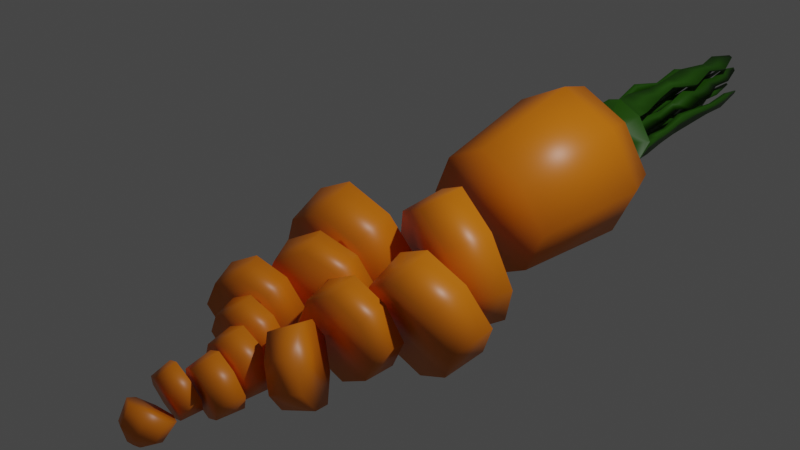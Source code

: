 # Source: carrot_cut_12.blend  (saved by Blender 2.92.15; exported with 4.5.12 LTS)
import bpy
from mathutils import Matrix  # noqa: F401  (used for matrix-valued properties, if any)

bpy.ops.wm.read_factory_settings(use_empty=True)
scene = bpy.context.scene
scene.name = 'Scene'

# ---- collections
col_collection = bpy.data.collections.new('Collection'); scene.collection.children.link(col_collection)

# ---- materials (node trees are filled in below, after node groups)
mat_material = bpy.data.materials.new('Material')
mat_material.alpha_threshold = 0.0
mat_material.use_transparent_shadow = False
mat_material.line_color = (0.0, 0.0, 0.0, 1.0)
mat_material_001 = bpy.data.materials.new('Material.001')
mat_material_001.use_transparent_shadow = False

# ---- material node trees
mat_material.use_nodes = True; mat_material.node_tree.nodes.clear()
_N = mat_material.node_tree.nodes; _L = mat_material.node_tree.links
n0 = _N.new('ShaderNodeOutputMaterial'); n0.name = 'Material Output'; n0.location = (300, 300)
n1 = _N.new('ShaderNodeBsdfPrincipled'); n1.name = 'Principled BSDF'; n1.location = (10, 300)
n1.distribution = 'GGX'
n1.subsurface_method = 'BURLEY'
n1.inputs[0].default_value = (0.8, 0.2064, 0.004457, 1.0)
n1.inputs[2].default_value = 0.4
n1.inputs[3].default_value = 1.45
n1.inputs[27].default_value = (0.0, 0.0, 0.0, 1.0)
n1.inputs[28].default_value = 1.0
_L.new(n1.outputs[0], n0.inputs[0])
n0.is_active_output = True
mat_material_001.use_nodes = True; mat_material_001.node_tree.nodes.clear()
_N = mat_material_001.node_tree.nodes; _L = mat_material_001.node_tree.links
n0 = _N.new('ShaderNodeBsdfPrincipled'); n0.name = 'Principled BSDF'; n0.location = (10, 300)
n0.distribution = 'GGX'
n0.subsurface_method = 'BURLEY'
n0.inputs[0].default_value = (0.01947, 0.09656, 0.000282, 1.0)
n0.inputs[3].default_value = 1.45
n0.inputs[27].default_value = (0.0, 0.0, 0.0, 1.0)
n0.inputs[28].default_value = 1.0
n1 = _N.new('ShaderNodeOutputMaterial'); n1.name = 'Material Output'; n1.location = (300, 300)
_L.new(n0.outputs[0], n1.inputs[0])
n1.is_active_output = True

# ---- world
world_world = bpy.data.worlds.new('World'); scene.world = world_world
world_world.use_nodes = True; world_world.node_tree.nodes.clear()
_N = world_world.node_tree.nodes; _L = world_world.node_tree.links
n0 = _N.new('ShaderNodeOutputWorld'); n0.name = 'World Output'; n0.location = (300, 300)
n1 = _N.new('ShaderNodeBackground'); n1.name = 'Background'; n1.location = (10, 300)
n1.inputs[0].default_value = (0.05088, 0.05088, 0.05088, 1.0)
_L.new(n1.outputs[0], n0.inputs[0])
n0.is_active_output = True
world_world.color = (0.05088, 0.05088, 0.05088)
world_world.use_sun_shadow = False
world_world.sun_shadow_jitter_overblur = 0.0

# ---- cameras
cam_camera = bpy.data.cameras.new('Camera')
cam_camera.clip_end = 100.0
cam_camera.ortho_scale = 7.314

# ---- lights
light_light = bpy.data.lights.new('Light', 'POINT')
light_light.transmission_factor = 0.0
light_light.energy = 1000.0
light_light.shadow_soft_size = 0.1
light_light.shadow_maximum_resolution = 0.006
light_light.use_absolute_resolution = True

# ---- meshes
me_cube = bpy.data.meshes.new('Cube')
me_cube.from_pydata([(0.6515, 2.612, 0.4495), (0.6515, 2.79, -0.8565), (0.1455, -3.249, -0.9475), (0.1455, -3.009, -1.137), (-0.6665, 2.612, 0.4495), (-0.6665, 2.79, -0.8565), (-0.1605, -3.249, -0.9475), (-0.1605, -3.009, -1.137), (0.9925, 2.701, -0.2035), (-0.2397, -3.129, -1.042), (0.2247, -3.129, -1.042), (-1.007, 2.701, -0.2035), (-0.007492, 2.836, -1.194), (-0.007492, -3.311, -0.8985), (-0.007492, -2.947, -1.186), (-0.007492, 2.566, 0.7873), (0.1564, 3.326, 0.04724), (0.5648, 2.969, 0.4107), (0.5648, 3.124, -0.7233), (-0.5798, 2.969, 0.4107), (-0.5798, 3.124, -0.7233), (0.8609, 3.046, -0.1563), (-0.8759, 3.046, -0.1563), (-0.007492, 3.164, -1.017), (-0.007492, 2.929, 0.7041), (0.1564, 3.493, 0.07004), (0.1564, 3.37, -0.2776), (-0.1714, 3.326, 0.04724), (-0.1714, 3.37, -0.2776), (0.2413, 3.348, -0.1152), (-0.2562, 3.348, -0.1152), (-0.007492, 3.382, -0.3616), (-0.007492, 3.314, 0.1313), (0.2836, 3.666, 0.2221), (0.1564, 3.537, -0.2548), (-0.1714, 3.493, 0.07004), (-0.1714, 3.537, -0.2548), (0.2413, 3.515, -0.09239), (-0.2562, 3.515, -0.09239), (-0.007492, 3.549, -0.3389), (-0.007492, 3.481, 0.1541), (-0.2986, 3.745, -0.3548), (0.2836, 3.745, -0.3548), (-0.2986, 3.666, 0.2221), (-0.2986, 3.745, -0.3548), (0.4342, 3.706, -0.06637), (-0.4492, 3.706, -0.06637), (-0.007492, 3.765, -0.504), (-0.007492, 3.646, 0.3713), (-0.007492, 3.765, -0.504), (0.4342, 3.706, -0.06637), (0.2836, 3.745, -0.3548), (-0.4492, 3.706, -0.06637), (-0.007492, 3.646, 0.3713), (0.2836, 3.666, 0.2221), (-0.2986, 3.666, 0.2221), (-0.02968, 3.709, -0.08835), (-0.007492, 3.71, -0.09973), (0.02617, 3.706, -0.06637), (0.01469, 3.709, -0.08835), (-0.04115, 3.706, -0.06637), (-0.007492, 3.701, -0.03302), (0.01469, 3.703, -0.04439), (-0.02968, 3.703, -0.04439), (0.2302, 3.706, -0.06637), (0.1491, 3.685, 0.08883), (-0.007492, 3.674, 0.1691), (-0.1641, 3.685, 0.08883), (-0.2452, 3.706, -0.06637), (0.1491, 3.727, -0.2216), (-0.007492, 3.738, -0.3019), (-0.1641, 3.727, -0.2216), (0.2164, 3.676, 0.1554), (-0.2314, 3.676, 0.1554), (-0.3472, 3.706, -0.06637), (0.3322, 3.706, -0.06637), (-0.007492, 3.66, 0.2702), (0.2164, 3.736, -0.2882), (-0.007492, 3.752, -0.403), (-0.2314, 3.736, -0.2882), (0.1282, 3.706, -0.06637), (-0.007492, 3.687, 0.06806), (0.08192, 3.718, -0.155), (-0.007492, 3.724, -0.2008), (-0.0969, 3.718, -0.155), (0.08192, 3.694, 0.02222), (-0.0969, 3.694, 0.02222), (-0.1432, 3.706, -0.06637), (0.4342, 3.868, -0.04424), (0.2836, 3.907, -0.3327), (-0.007492, 3.808, 0.3934), (0.2836, 3.829, 0.2442), (-0.2986, 3.829, 0.2442), (-0.4492, 3.868, -0.04424), (0.2164, 3.838, 0.1776), (-0.2314, 3.838, 0.1776), (-0.3472, 3.868, -0.04424), (-0.06189, 3.921, -0.4327), (-0.23, 3.909, -0.3465), (0.3322, 3.868, -0.04424), (-0.007492, 3.822, 0.2923), (0.2164, 3.898, -0.2661), (-0.06189, 3.913, -0.3743), (-0.1912, 3.904, -0.308), (0.02109, 4.214, -0.5298), (-0.3346, 4.189, -0.3474), (0.02109, 4.197, -0.4063), (-0.2525, 4.178, -0.266), (-0.01776, 4.499, -0.3911), (-0.2032, 4.486, -0.296), (-0.01776, 4.49, -0.3267), (-0.1604, 4.48, -0.2536), (0.006225, 4.777, -0.3753), (-0.2334, 4.76, -0.2524), (0.006225, 4.766, -0.2921), (-0.1781, 4.753, -0.1976), (-0.04724, 5.093, -0.2479), (-0.166, 5.085, -0.187), (-0.04724, 5.087, -0.2067), (-0.1386, 5.081, -0.1599), (-0.003841, 5.418, -0.2811), (-0.2208, 5.403, -0.1699), (-0.003841, 5.407, -0.2058), (-0.1707, 5.396, -0.1202), (-0.07411, 5.734, -0.1731), (-0.1321, 5.73, -0.1434), (-0.07411, 5.731, -0.153), (-0.1187, 5.728, -0.1301), (-0.3181, 4.068, 0.1801), (-0.3798, 4.084, 0.06197), (-0.2905, 4.072, 0.1528), (-0.338, 4.084, 0.06197), (-0.3045, 4.35, 0.3128), (-0.4281, 4.383, 0.07625), (-0.2494, 4.358, 0.2582), (-0.3444, 4.383, 0.07625), (-0.2469, 4.763, 0.248), (-0.3027, 4.778, 0.1412), (-0.222, 4.766, 0.2233), (-0.2649, 4.778, 0.1412), (-0.2352, 5.112, 0.3538), (-0.3445, 5.141, 0.1445), (-0.1864, 5.119, 0.3055), (-0.2705, 5.141, 0.1445), (-0.2494, 5.466, 0.2687), (-0.2939, 5.478, 0.1834), (-0.2295, 5.469, 0.249), (-0.2638, 5.478, 0.1834), (-0.2557, 5.691, 0.268), (-0.2715, 5.695, 0.2378), (-0.2486, 5.692, 0.2611), (-0.2608, 5.695, 0.2378), (0.0487, 4.167, 0.3905), (0.2127, 4.178, 0.3064), (0.1749, 4.183, 0.2689), (0.0487, 4.174, 0.3335), (0.06417, 4.465, 0.4414), (0.1932, 4.474, 0.3752), (0.1634, 4.478, 0.3457), (0.06417, 4.471, 0.3966), (0.04639, 4.825, 0.4872), (0.3036, 4.843, 0.3554), (0.2442, 4.851, 0.2965), (0.04639, 4.837, 0.3979), (0.1116, 5.214, 0.4802), (0.2214, 5.222, 0.4239), (0.196, 5.225, 0.3987), (0.1116, 5.219, 0.442), (0.02743, 5.544, 0.4902), (0.247, 5.559, 0.3776), (0.1963, 5.566, 0.3274), (0.02743, 5.554, 0.414), (0.1073, 5.85, 0.4583), (0.1462, 5.853, 0.4384), (0.1372, 5.854, 0.4295), (0.1073, 5.852, 0.4448), (0.4046, 4.13, -0.04125), (0.2919, 4.159, -0.257), (0.3283, 4.13, -0.04125), (0.2416, 4.152, -0.2072), (0.3979, 4.465, 0.04859), (0.2482, 4.504, -0.2381), (0.2965, 4.465, 0.04859), (0.1814, 4.495, -0.1719), (0.4312, 5.033, 0.06674), (0.3503, 5.054, -0.08821), (0.3764, 5.033, 0.06674), (0.3142, 5.049, -0.05243), (0.4141, 5.423, 0.097), (0.3059, 5.451, -0.1103), (0.3408, 5.423, 0.097), (0.2576, 5.445, -0.06244), (0.3499, 5.703, 0.0643), (0.3239, 5.71, 0.0144), (0.3323, 5.703, 0.0643), (0.3123, 5.708, 0.02592), (0.08192, 3.828, 0.04052), (0.1491, 3.819, 0.1071), (0.2302, 3.84, -0.04808), (0.1282, 3.84, -0.04808), (0.1006, 4.27, 0.04594), (0.1486, 4.263, 0.0935), (0.2065, 4.278, -0.0173), (0.1337, 4.278, -0.0173), (0.1068, 4.533, 0.1127), (0.1485, 4.528, 0.154), (0.1988, 4.541, 0.05771), (0.1355, 4.541, 0.05771), (0.1224, 4.989, 0.1841), (0.186, 4.981, 0.2471), (0.2627, 5.001, 0.1002), (0.1662, 5.001, 0.1002), (0.09303, 5.452, 0.2082), (0.1398, 5.445, 0.2545), (0.1961, 5.46, 0.1466), (0.1252, 5.46, 0.1466), (0.1219, 5.943, 0.2628), (0.139, 5.941, 0.2797), (0.1595, 5.946, 0.2403), (0.1336, 5.946, 0.2403), (0.1636, 5.208, 0.2887), (0.08139, 5.219, 0.2073), (0.138, 5.234, 0.09892), (0.2627, 5.234, 0.09892), (0.1389, 4.776, 0.0412), (0.2821, 4.776, 0.0412), (0.1684, 4.746, 0.259), (0.07402, 4.759, 0.1655), (0.07543, 5.695, 0.249), (0.12, 5.707, 0.1637), (0.2184, 5.707, 0.1637), (0.1402, 5.687, 0.3133), (-0.08685, 3.865, 0.06935), (-0.1299, 3.859, 0.112), (-0.02966, 3.852, 0.1633), (-0.02966, 3.861, 0.09867), (-0.03046, 4.114, 0.04937), (-0.09605, 4.105, 0.1144), (0.05679, 4.095, 0.1927), (0.05679, 4.108, 0.0941), (-0.02089, 4.272, 0.1075), (-0.06343, 4.266, 0.1496), (0.03569, 4.259, 0.2004), (0.03569, 4.268, 0.1365), (-0.08691, 4.552, 0.09644), (-0.1796, 4.539, 0.1882), (0.0363, 4.524, 0.2989), (0.0363, 4.543, 0.1596), (-0.07527, 4.773, 0.1541), (-0.1399, 4.764, 0.2181), (0.01064, 4.754, 0.2953), (0.01064, 4.767, 0.1982), (-0.06099, 4.998, 0.1797), (-0.1487, 4.986, 0.2666), (0.05568, 4.972, 0.3714), (0.05568, 4.99, 0.2395), (-0.07855, 5.295, 0.2217), (-0.122, 5.289, 0.2648), (-0.02072, 5.282, 0.3167), (-0.02072, 5.291, 0.2514), (-0.06823, 5.614, 0.2223), (-0.1396, 5.604, 0.2931), (0.02674, 5.593, 0.3784), (0.02674, 5.607, 0.271), (-0.0584, 5.884, 0.3126), (-0.07549, 5.882, 0.3295), (-0.03568, 5.879, 0.3499), (-0.03568, 5.883, 0.3242), (-0.1511, 3.876, -0.0689), (-0.2108, 3.876, -0.0689), (-0.1634, 3.889, -0.1596), (-0.1241, 3.883, -0.1207), (-0.1247, 4.033, -0.02902), (-0.1843, 4.033, -0.02902), (-0.1369, 4.046, -0.1197), (-0.09765, 4.041, -0.0808), (-0.1374, 4.2, -0.02193), (-0.1764, 4.2, -0.02193), (-0.1454, 4.208, -0.08116), (-0.1198, 4.205, -0.05574), (-0.1116, 4.448, 0.02566), (-0.1872, 4.448, 0.02566), (-0.1271, 4.464, -0.08943), (-0.07729, 4.457, -0.04003), (-0.1473, 4.735, 0.04903), (-0.197, 4.735, 0.04903), (-0.1575, 4.746, -0.02651), (-0.1248, 4.741, 0.005911), (-0.1406, 4.986, 0.1385), (-0.2259, 4.986, 0.1385), (-0.1581, 5.004, 0.008756), (-0.1019, 4.996, 0.06446), (-0.09927, 5.24, 0.1855), (-0.1523, 5.24, 0.1855), (-0.1102, 5.251, 0.1048), (-0.0752, 5.246, 0.1394), (-0.09927, 5.379, 0.2046), (-0.1523, 5.379, 0.2046), (-0.1102, 5.39, 0.1238), (-0.0752, 5.386, 0.1585), (-0.111, 5.691, 0.2487), (-0.2029, 5.691, 0.2487), (-0.1299, 5.71, 0.1088), (-0.0693, 5.702, 0.1689), (-0.1264, 5.939, 0.2327), (-0.1363, 5.939, 0.2327), (-0.1284, 5.941, 0.2176), (-0.1219, 5.94, 0.2241), (0.01236, 3.951, -0.2458), (0.1185, 3.944, -0.1914), (0.07292, 3.937, -0.1463), (0.01236, 3.942, -0.1774), (-0.03377, 4.212, -0.2499), (0.1154, 4.202, -0.1734), (0.05138, 4.193, -0.11), (-0.03377, 4.199, -0.1536), (-0.01239, 4.429, -0.2206), (0.08234, 4.422, -0.1721), (0.04168, 4.417, -0.1318), (-0.01239, 4.421, -0.1595), (-0.03616, 4.632, -0.2252), (0.1191, 4.622, -0.1456), (0.05246, 4.613, -0.07955), (-0.03616, 4.619, -0.125), (0.01841, 4.829, -0.1952), (0.1209, 4.821, -0.1426), (0.07692, 4.816, -0.09905), (0.01841, 4.82, -0.129), (-0.01206, 5.192, -0.163), (0.168, 5.179, -0.07069), (0.09074, 5.169, 0.005894), (-0.01206, 5.176, -0.04681), (0.02001, 5.396, -0.09155), (0.1184, 5.389, -0.04109), (0.0762, 5.383, 0.0007718), (0.02001, 5.387, -0.02803), (0.04811, 5.548, -0.06222), (0.1785, 5.538, 0.004651), (0.1226, 5.531, 0.06012), (0.04811, 5.536, 0.02195), (0.08431, 5.881, 0.03248), (0.1226, 5.878, 0.0521), (0.1061, 5.876, 0.06837), (0.08431, 5.878, 0.05717), (-0.03698, 4.375, -0.004801), (-0.007492, 4.377, -0.01992), (0.03726, 4.371, 0.02442), (0.022, 4.375, -0.004801), (-0.05224, 4.371, 0.02442), (-0.007492, 4.365, 0.06876), (0.022, 4.367, 0.05364), (-0.03698, 4.367, 0.05364), (-0.0237, 5.02, 0.09662), (-0.007492, 5.022, 0.08831), (0.0171, 5.018, 0.1127), (0.008712, 5.02, 0.09662), (-0.03208, 5.018, 0.1127), (-0.007492, 5.015, 0.137), (0.008712, 5.016, 0.1287), (-0.0237, 5.016, 0.1287), (-0.02799, 5.489, 0.1563), (-0.007492, 5.491, 0.1458), (0.02361, 5.487, 0.1766), (0.013, 5.489, 0.1563), (-0.03859, 5.487, 0.1766), (-0.007492, 5.483, 0.2074), (0.013, 5.484, 0.1969), (-0.02799, 5.484, 0.1969), (-0.01467, 5.934, 0.2303), (-0.007492, 5.934, 0.2266), (0.003393, 5.933, 0.2374), (-0.0003186, 5.934, 0.2303), (-0.01838, 5.933, 0.2374), (-0.007492, 5.931, 0.2482), (-0.0003186, 5.932, 0.2445), (-0.01467, 5.932, 0.2445), (-0.09475, -3.199, -1.131), (-0.06499, -3.244, -1.096), (0.07976, -3.199, -1.131), (0.05001, -3.154, -1.167), (-0.007492, -3.268, -1.077), (-0.007492, -3.131, -1.185), (-0.06499, -3.154, -1.167), (0.05001, -3.244, -1.096), (-0.1805, -2.859, -0.9794), (0.0298, -2.838, -0.7646), (-0.314, -2.799, -0.7592), (0.03517, -2.746, -1.098), (0.1214, -2.802, -0.9327), (-0.27, -2.995, -0.8722), (-0.1353, -2.703, -1.182), (-0.1435, -2.842, -0.6756), (-0.007492, -3.201, -0.7097), (0.1655, -3.131, -0.7651), (-0.007492, -2.789, -1.035), (-0.3086, -2.707, -1.093), (-0.4002, -2.742, -0.9246), (0.2551, -2.995, -0.8722), (0.1655, -2.859, -0.9794), (-0.1805, -3.131, -0.7651), (-0.3094, -2.588, -0.6796), (0.2697, -2.518, -1.082), (-0.4059, -2.525, -0.8647), (-0.3033, -2.485, -1.053), (0.264, -2.589, -0.7013), (0.3665, -2.564, -0.8922), (0.0786, -2.479, -1.18), (0.06997, -2.586, -0.6017), (-0.1211, -2.547, -0.6992), (-0.1185, -2.636, -0.586), (0.08147, -2.529, -1.059), (-0.1094, -2.48, -1.153), (0.07545, -2.632, -0.6855), (0.178, -2.592, -0.8738), (-0.1154, -2.476, -1.08), (-0.2179, -2.5, -0.8891), (-0.1171, -2.274, -0.6221), (0.2121, -2.166, -1.064), (-0.2268, -2.222, -0.8374), (-0.1106, -2.194, -1.054), (0.2121, -2.226, -0.6283), (0.3258, -2.196, -0.8459), (-0.007492, -2.151, -1.176), (-0.007492, -2.241, -0.5157), (0.0996, -2.319, -0.5115), (0.3196, -2.322, -0.6244), (0.1094, -2.197, -1.167), (-0.2271, -2.166, -1.064), (0.4358, -2.294, -0.8409), (0.3261, -2.242, -1.056), (-0.2271, -2.226, -0.6283), (-0.3408, -2.196, -0.8459), (-0.2534, -1.948, -0.5639), (-0.03763, -1.784, -1.052), (-0.3806, -1.914, -0.8075), (-0.2534, -1.881, -1.051), (-0.02754, -1.858, -0.5661), (0.09317, -1.802, -0.8088), (-0.2833, -1.803, -1.179), (-0.268, -1.915, -0.4409), (-0.5136, -1.933, -0.5673), (-0.007492, -1.965, -0.4378), (0.2384, -1.881, -1.051), (-0.007492, -1.864, -1.177), (0.2384, -1.948, -0.5639), (0.3656, -1.914, -0.8075), (-0.5237, -1.859, -1.053), (-0.6444, -1.915, -0.8107), (-0.5789, -1.675, -0.5013), (0.5727, -2.009, -1.063), (-0.7231, -1.655, -0.7696), (-0.59, -1.593, -1.037), (0.48, -2.108, -0.5387), (0.6112, -2.17, -0.8072), (0.4327, -1.768, -1.187), (0.292, -1.919, -0.391), (-0.3081, -1.655, -0.362), (-0.0431, -1.592, -0.4999), (-0.325, -1.531, -1.175), (0.2448, -1.578, -1.04), (0.08996, -1.53, -0.7675), (-0.05422, -1.511, -1.036), (0.1521, -1.677, -0.5148), (0.1136, -1.516, -0.771), (0.3838, -1.469, -0.403), (-0.2796, -1.443, -1.025), (0.341, -1.29, -0.6879), (0.4869, -1.358, -0.9865), (-0.2535, -1.52, -0.4278), (-0.1188, -1.431, -0.7264), (-0.5719, -1.519, -1.18), (-0.5324, -1.636, -0.2733), (-0.8248, -1.712, -0.4278), (0.5394, -1.737, -0.2653), (0.8515, -1.838, -1.013), (0.6958, -1.569, -1.151), (0.7484, -1.948, -0.4295), (0.8942, -2.017, -0.7281), (-0.8508, -1.635, -1.025), (-0.9855, -1.724, -0.7264), (-0.9585, -1.412, -0.3519), (0.8073, -1.194, -1.01), (-1.136, -1.425, -0.6812), (-0.9872, -1.327, -1.01), (0.8152, -1.283, -0.3519), (0.9825, -1.223, -0.6812), (0.4742, -1.2, -1.181), (0.4863, -1.336, -0.1816), (-0.6362, -1.328, -0.1816), (-0.3287, -1.2, -0.3519), (-0.6797, -1.199, -1.181), (0.1453, -1.253, -1.01), (-0.1801, -1.102, -0.6812), (-0.3574, -1.115, -1.01), (0.1533, -1.342, -0.3519), (-0.02198, -1.313, -0.6812), (0.09156, -1.009, -0.2737), (0.08233, -0.8217, -0.9954), (-0.1005, -0.9763, -0.6346), (0.08283, -0.9106, -0.9954), (0.1181, -0.9134, -0.2737), (0.2758, -0.799, -0.6346), (-0.2662, -0.9303, -1.182), (-0.2119, -1.07, -0.08699), (-0.5604, -1.178, -0.2737), (0.4566, -1.002, -0.08699), (0.8084, -0.846, -0.9954), (0.4433, -0.8529, -1.182), (0.8171, -0.944, -0.2737), (1.0, -0.8783, -0.6346), (-0.5962, -1.086, -0.9954), (-0.7539, -1.201, -0.6346), (-0.7126, -0.8758, -0.1956), (1.287, -0.619, -1.005), (-0.923, -0.9004, -0.588), (-0.7516, -0.776, -0.9804), (1.287, -0.8545, -0.2488), (1.492, -0.7367, -0.6269), (0.8909, -0.5581, -1.201), (0.8909, -0.9154, -0.05309), (-0.3336, -0.7576, 0.007473), (0.02525, -0.5878, -0.1956), (-0.3927, -0.6062, -1.183), (0.4949, -0.619, -1.005), (0.1967, -0.4634, -0.588), (-0.01368, -0.488, -0.9804), (0.4949, -0.8545, -0.2488), (0.2899, -0.7367, -0.6269), (0.4505, -0.409, -0.06358), (-0.09346, -0.3094, -0.98), (0.2226, -0.2781, -0.4841), (0.4505, -0.1472, -0.9047), (-0.06961, -0.5392, -0.1299), (0.1452, -0.4008, -0.5549), (-0.5377, -0.2954, -1.2), (-0.5015, -0.6441, 0.09005), (-0.9458, -0.6301, -0.1299), (0.8909, -0.4767, 0.154), (1.331, -0.1472, -0.9047), (0.8909, -0.07944, -1.122), (1.331, -0.409, -0.06358), (1.559, -0.2781, -0.4841), (-0.9697, -0.4003, -0.98), (-1.184, -0.5388, -0.5549), (-1.041, -0.1657, 0.04636), (-0.09855, 0.1887, -0.8932), (-1.304, -0.06474, -0.4234), (-0.0407, 0.3136, -0.9374), (0.8414, -0.1808, -0.002809), (1.101, -0.1667, -0.4853), (0.4319, 0.2084, -1.194), (0.3688, -0.07571, 0.2541), (-0.5496, -0.1812, 0.2894), (-0.07219, -0.06522, 0.04636), (-0.5896, 0.2042, -1.136), (-1.067, 0.08825, -0.8932), (0.1652, 0.08776, -0.4234), (0.883, 0.006423, -0.9574), (-0.0823, 0.1263, 0.01718), (-0.3005, 0.2994, -0.4549), (0.02567, 0.5847, 0.1578), (0.5244, 1.41, -0.9164), (-0.2127, 0.7738, -0.358), (0.07112, 0.7892, -0.8851), (0.5244, 1.266, 0.1376), (0.7996, 1.338, -0.3894), (-0.007492, 1.447, -1.189), (-0.007492, 1.229, 0.4102), (-0.5394, 1.266, 0.1376), (0.5185, 0.364, 0.4166), (1.08, 0.4537, -0.907), (0.5875, 0.6744, -1.166), (1.035, 0.2491, 0.1359), (1.319, 0.2646, -0.3912), (-0.5394, 1.41, -0.9164), (-0.8145, 1.338, -0.3894)], [], [(392, 399, 6, 13), (575, 568, 4, 11), (394, 398, 3, 14), (397, 393, 2, 10), (4, 15, 24, 19), (5, 11, 22, 20), (398, 397, 10, 3), (574, 575, 11, 5), (2, 13, 380, 383), (1, 12, 23, 18), (8, 1, 18, 21), (384, 394, 14, 7), (393, 392, 13, 2), (17, 21, 29, 16), (19, 24, 32, 27), (21, 18, 26, 29), (24, 17, 16, 32), (0, 8, 21, 17), (12, 5, 20, 23), (15, 0, 17, 24), (11, 4, 19, 22), (29, 26, 34, 37), (32, 16, 25, 40), (30, 27, 35, 38), (26, 31, 39, 34), (20, 22, 30, 28), (23, 20, 28, 31), (18, 23, 31, 26), (22, 19, 27, 30), (34, 39, 47, 42), (39, 36, 44, 47), (36, 38, 46, 44), (25, 37, 45, 33), (27, 32, 40, 35), (16, 29, 37, 25), (28, 30, 38, 36), (31, 28, 36, 39), (38, 35, 43, 46), (40, 25, 33, 48), (37, 34, 42, 45), (35, 40, 48, 43), (44, 46, 52, 41), (46, 43, 55, 52), (48, 33, 54, 53), (47, 44, 41, 49), (42, 47, 49, 51), (33, 45, 50, 54), (45, 42, 51, 50), (43, 48, 53, 55), (85, 80, 58, 62), (86, 81, 61, 63), (87, 86, 63, 60), (81, 85, 62, 61), (80, 82, 59, 58), (82, 83, 57, 59), (49, 44, 98, 97), (74, 79, 44, 52), (71, 68, 269, 270), (83, 70, 71, 84), (77, 78, 70, 69), (75, 77, 69, 64), (76, 72, 65, 66), (74, 73, 67, 68), (73, 76, 66, 67), (72, 75, 64, 65), (54, 50, 75, 72), (55, 53, 76, 73), (79, 78, 102, 103), (44, 79, 103, 98), (52, 55, 92, 93), (51, 49, 78, 77), (68, 71, 79, 74), (70, 78, 79, 71), (57, 83, 84, 56), (60, 56, 84, 87), (82, 69, 309, 310), (64, 69, 82, 80), (66, 65, 85, 81), (68, 67, 86, 87), (81, 86, 232, 235), (80, 85, 196, 199), (102, 97, 104, 106), (92, 95, 130, 128), (100, 90, 152, 155), (88, 89, 177, 176), (54, 72, 94, 91), (73, 74, 96, 95), (50, 51, 89, 88), (75, 50, 88, 99), (72, 76, 100, 94), (76, 53, 90, 100), (77, 75, 99, 101), (55, 73, 95, 92), (53, 54, 91, 90), (51, 77, 101, 89), (74, 52, 93, 96), (78, 49, 97, 102), (104, 105, 109, 108), (97, 98, 105, 104), (103, 102, 106, 107), (98, 103, 107, 105), (111, 110, 114, 115), (107, 106, 110, 111), (106, 104, 108, 110), (105, 107, 111, 109), (113, 115, 119, 117), (110, 108, 112, 114), (109, 111, 115, 113), (108, 109, 113, 112), (119, 118, 122, 123), (112, 113, 117, 116), (115, 114, 118, 119), (114, 112, 116, 118), (122, 120, 124, 126), (118, 116, 120, 122), (117, 119, 123, 121), (116, 117, 121, 120), (126, 124, 125, 127), (121, 123, 127, 125), (120, 121, 125, 124), (123, 122, 126, 127), (130, 131, 135, 134), (93, 92, 128, 129), (96, 93, 129, 131), (95, 96, 131, 130), (135, 133, 137, 139), (128, 130, 134, 132), (131, 129, 133, 135), (129, 128, 132, 133), (139, 137, 141, 143), (133, 132, 136, 137), (134, 135, 139, 138), (132, 134, 138, 136), (142, 143, 147, 146), (137, 136, 140, 141), (138, 139, 143, 142), (136, 138, 142, 140), (147, 145, 149, 151), (140, 142, 146, 144), (143, 141, 145, 147), (141, 140, 144, 145), (149, 148, 150, 151), (145, 144, 148, 149), (146, 147, 151, 150), (144, 146, 150, 148), (154, 155, 159, 158), (94, 100, 155, 154), (91, 94, 154, 153), (90, 91, 153, 152), (159, 156, 160, 163), (153, 154, 158, 157), (155, 152, 156, 159), (152, 153, 157, 156), (162, 163, 167, 166), (156, 157, 161, 160), (158, 159, 163, 162), (157, 158, 162, 161), (165, 166, 170, 169), (161, 162, 166, 165), (163, 160, 164, 167), (160, 161, 165, 164), (171, 168, 172, 175), (167, 164, 168, 171), (164, 165, 169, 168), (166, 167, 171, 170), (172, 173, 174, 175), (168, 169, 173, 172), (170, 171, 175, 174), (169, 170, 174, 173), (179, 178, 182, 183), (89, 101, 179, 177), (99, 88, 176, 178), (101, 99, 178, 179), (182, 180, 184, 186), (178, 176, 180, 182), (177, 179, 183, 181), (176, 177, 181, 180), (185, 187, 191, 189), (181, 183, 187, 185), (180, 181, 185, 184), (183, 182, 186, 187), (191, 190, 194, 195), (184, 185, 189, 188), (187, 186, 190, 191), (186, 184, 188, 190), (192, 193, 195, 194), (190, 188, 192, 194), (189, 191, 195, 193), (188, 189, 193, 192), (198, 199, 203, 202), (85, 65, 197, 196), (64, 80, 199, 198), (65, 64, 198, 197), (203, 200, 204, 207), (196, 197, 201, 200), (199, 196, 200, 203), (197, 198, 202, 201), (225, 224, 211, 210), (201, 202, 206, 205), (202, 203, 207, 206), (200, 201, 205, 204), (221, 220, 213, 212), (227, 226, 209, 208), (224, 227, 208, 211), (226, 225, 210, 209), (229, 228, 216, 219), (222, 221, 212, 215), (220, 223, 214, 213), (223, 222, 215, 214), (217, 218, 219, 216), (231, 230, 218, 217), (230, 229, 219, 218), (228, 231, 217, 216), (210, 211, 222, 223), (209, 210, 223, 220), (211, 208, 221, 222), (208, 209, 220, 221), (205, 206, 225, 226), (207, 204, 227, 224), (204, 205, 226, 227), (206, 207, 224, 225), (212, 213, 231, 228), (214, 215, 229, 230), (213, 214, 230, 231), (215, 212, 228, 229), (235, 232, 236, 239), (66, 81, 235, 234), (86, 67, 233, 232), (67, 66, 234, 233), (237, 238, 242, 241), (233, 234, 238, 237), (234, 235, 239, 238), (232, 233, 237, 236), (242, 243, 247, 246), (238, 239, 243, 242), (236, 237, 241, 240), (239, 236, 240, 243), (247, 244, 248, 251), (240, 241, 245, 244), (243, 240, 244, 247), (241, 242, 246, 245), (250, 251, 255, 254), (245, 246, 250, 249), (246, 247, 251, 250), (244, 245, 249, 248), (254, 255, 259, 258), (248, 249, 253, 252), (251, 248, 252, 255), (249, 250, 254, 253), (258, 259, 263, 262), (252, 253, 257, 256), (255, 252, 256, 259), (253, 254, 258, 257), (263, 260, 264, 267), (256, 257, 261, 260), (259, 256, 260, 263), (257, 258, 262, 261), (265, 266, 267, 264), (261, 262, 266, 265), (262, 263, 267, 266), (260, 261, 265, 264), (269, 268, 272, 273), (87, 84, 271, 268), (68, 87, 268, 269), (84, 71, 270, 271), (272, 275, 279, 276), (268, 271, 275, 272), (270, 269, 273, 274), (271, 270, 274, 275), (279, 278, 282, 283), (274, 273, 277, 278), (275, 274, 278, 279), (273, 272, 276, 277), (280, 283, 287, 284), (277, 276, 280, 281), (276, 279, 283, 280), (278, 277, 281, 282), (286, 285, 289, 290), (282, 281, 285, 286), (283, 282, 286, 287), (281, 280, 284, 285), (291, 290, 294, 295), (287, 286, 290, 291), (285, 284, 288, 289), (284, 287, 291, 288), (292, 295, 299, 296), (289, 288, 292, 293), (288, 291, 295, 292), (290, 289, 293, 294), (299, 298, 302, 303), (294, 293, 297, 298), (295, 294, 298, 299), (293, 292, 296, 297), (303, 302, 306, 307), (297, 296, 300, 301), (296, 299, 303, 300), (298, 297, 301, 302), (304, 307, 306, 305), (301, 300, 304, 305), (300, 303, 307, 304), (302, 301, 305, 306), (308, 311, 315, 312), (69, 70, 308, 309), (70, 83, 311, 308), (83, 82, 310, 311), (313, 312, 316, 317), (309, 308, 312, 313), (311, 310, 314, 315), (310, 309, 313, 314), (319, 318, 322, 323), (315, 314, 318, 319), (314, 313, 317, 318), (312, 315, 319, 316), (320, 323, 327, 324), (318, 317, 321, 322), (316, 319, 323, 320), (317, 316, 320, 321), (327, 326, 330, 331), (321, 320, 324, 325), (323, 322, 326, 327), (322, 321, 325, 326), (330, 329, 333, 334), (326, 325, 329, 330), (324, 327, 331, 328), (325, 324, 328, 329), (332, 335, 339, 336), (328, 331, 335, 332), (329, 328, 332, 333), (331, 330, 334, 335), (339, 338, 342, 343), (333, 332, 336, 337), (335, 334, 338, 339), (334, 333, 337, 338), (341, 340, 343, 342), (338, 337, 341, 342), (336, 339, 343, 340), (337, 336, 340, 341), (57, 56, 344, 345), (350, 346, 354, 358), (59, 57, 345, 347), (62, 58, 346, 350), (58, 59, 347, 346), (56, 60, 348, 344), (63, 61, 349, 351), (60, 63, 351, 348), (61, 62, 350, 349), (353, 352, 360, 361), (346, 347, 355, 354), (344, 348, 356, 352), (351, 349, 357, 359), (348, 351, 359, 356), (349, 350, 358, 357), (345, 344, 352, 353), (347, 345, 353, 355), (364, 367, 375, 372), (355, 353, 361, 363), (358, 354, 362, 366), (354, 355, 363, 362), (352, 356, 364, 360), (359, 357, 365, 367), (356, 359, 367, 364), (357, 358, 366, 365), (371, 369, 368, 372, 375, 373, 374, 370), (365, 366, 374, 373), (361, 360, 368, 369), (363, 361, 369, 371), (366, 362, 370, 374), (362, 363, 371, 370), (360, 364, 372, 368), (367, 365, 373, 375), (378, 383, 380, 377, 376, 382, 381, 379), (10, 2, 383, 378), (6, 9, 376, 377), (7, 14, 381, 382), (14, 3, 379, 381), (13, 6, 377, 380), (3, 10, 378, 379), (9, 7, 382, 376), (412, 409, 391, 385), (403, 411, 390, 395), (7, 9, 389, 384), (410, 413, 388, 387), (413, 412, 385, 388), (411, 410, 387, 390), (9, 6, 399, 389), (409, 400, 386, 391), (392, 393, 397, 398, 394, 384, 389, 399), (395, 390, 387, 388, 385, 391, 386, 396), (424, 416, 408, 407), (426, 429, 401, 406), (428, 425, 404, 405), (429, 428, 405, 401), (419, 426, 406, 414), (425, 424, 407, 404), (395, 396, 402, 403), (396, 386, 400, 402), (400, 409, 412, 413, 410, 411, 403, 402), (414, 406, 401, 405, 404, 407, 408, 415), (444, 441, 423, 420), (435, 443, 422, 427), (442, 445, 421, 417), (445, 444, 420, 421), (443, 442, 417, 422), (441, 432, 430, 423), (414, 415, 418, 419), (415, 408, 416, 418), (424, 425, 428, 429, 426, 419, 418, 416), (427, 422, 417, 421, 420, 423, 430, 431), (456, 448, 440, 439), (458, 461, 433, 438), (460, 457, 436, 437), (461, 460, 437, 433), (451, 458, 438, 446), (457, 456, 439, 436), (427, 431, 434, 435), (431, 430, 432, 434), (432, 441, 444, 445, 442, 443, 435, 434), (446, 438, 433, 437, 436, 439, 440, 447), (476, 473, 455, 452), (467, 475, 454, 459), (474, 477, 453, 449), (477, 476, 452, 453), (475, 474, 449, 454), (473, 464, 462, 455), (446, 447, 450, 451), (447, 440, 448, 450), (456, 457, 460, 461, 458, 451, 450, 448), (459, 454, 449, 453, 452, 455, 462, 463), (488, 480, 472, 471), (490, 493, 465, 470), (492, 489, 468, 469), (493, 492, 469, 465), (483, 490, 470, 478), (489, 488, 471, 468), (459, 463, 466, 467), (463, 462, 464, 466), (464, 473, 476, 477, 474, 475, 467, 466), (478, 470, 465, 469, 468, 471, 472, 479), (508, 505, 487, 484), (499, 507, 486, 491), (506, 509, 485, 481), (509, 508, 484, 485), (507, 506, 481, 486), (505, 496, 494, 487), (478, 479, 482, 483), (479, 472, 480, 482), (491, 486, 481, 485, 484, 487, 494, 495), (488, 489, 492, 493, 490, 483, 482, 480), (520, 512, 504, 503), (522, 525, 497, 502), (524, 521, 500, 501), (525, 524, 501, 497), (515, 522, 502, 510), (521, 520, 503, 500), (491, 495, 498, 499), (495, 494, 496, 498), (496, 505, 508, 509, 506, 507, 499, 498), (510, 502, 497, 501, 500, 503, 504, 511), (540, 537, 519, 516), (531, 539, 518, 523), (538, 541, 517, 513), (541, 540, 516, 517), (539, 538, 513, 518), (537, 528, 526, 519), (510, 511, 514, 515), (511, 504, 512, 514), (520, 521, 524, 525, 522, 515, 514, 512), (523, 518, 513, 517, 516, 519, 526, 527), (552, 544, 536, 535), (554, 545, 529, 534), (556, 553, 532, 533), (545, 556, 533, 529), (555, 554, 534, 542), (553, 552, 535, 532), (523, 527, 530, 531), (527, 526, 528, 530), (528, 537, 540, 541, 538, 539, 531, 530), (542, 534, 529, 533, 532, 535, 536, 543), (572, 569, 551, 548), (563, 571, 550, 547), (570, 573, 549, 557), (573, 572, 548, 549), (571, 570, 557, 550), (569, 560, 558, 551), (542, 543, 546, 555), (543, 536, 544, 546), (552, 553, 556, 545, 554, 555, 546, 544), (547, 550, 557, 549, 548, 551, 558, 559), (15, 4, 568, 567), (12, 1, 561, 566), (8, 0, 564, 565), (1, 8, 565, 561), (5, 12, 566, 574), (0, 15, 567, 564), (547, 559, 562, 563), (559, 558, 560, 562), (574, 566, 561, 565, 564, 567, 568, 575), (560, 569, 572, 573, 570, 571, 563, 562)])
me_cube.polygons.foreach_set('use_smooth', [True] * 498)
me_cube.polygons.foreach_set('material_index', [0, 0, 0, 0, 0, 0, 0, 0, 0, 0, 0, 0, 0, 0, 0, 0, 0, 0, 0, 0, 0, 1, 1, 1, 1, 0, 0, 0, 0, 1, 1, 1, 1, 1, 1, 1, 1, 1, 1, 1, 1, 1, 1, 1, 1, 1, 1, 1, 1, 1, 1, 1, 1, 1, 1, 1, 1, 1, 1, 1, 1, 1, 1, 1, 1, 1, 1, 1, 1, 1, 1, 1, 1, 1, 1, 1, 1, 1, 1, 1, 1, 1, 1, 1, 1, 1, 1, 1, 1, 1, 1, 1, 1, 1, 1, 1, 1, 1, 1, 1, 1, 1, 1, 1, 1, 1, 1, 1, 1, 1, 1, 1, 1, 1, 1, 1, 1, 1, 1, 1, 1, 1, 1, 1, 1, 1, 1, 1, 1, 1, 1, 1, 1, 1, 1, 1, 1, 1, 1, 1, 1, 1, 1, 1, 1, 1, 1, 1, 1, 1, 1, 1, 1, 1, 1, 1, 1, 1, 1, 1, 1, 1, 1, 1, 1, 1, 1, 1, 1, 1, 1, 1, 1, 1, 1, 1, 1, 1, 1, 1, 1, 1, 1, 1, 1, 1, 1, 1, 1, 1, 1, 1, 1, 1, 1, 1, 1, 1, 1, 1, 1, 1, 1, 1, 1, 1, 1, 1, 1, 1, 1, 1, 1, 1, 1, 1, 1, 1, 1, 1, 1, 1, 1, 1, 1, 1, 1, 1, 1, 1, 1, 1, 1, 1, 1, 1, 1, 1, 1, 1, 1, 1, 1, 1, 1, 1, 1, 1, 1, 1, 1, 1, 1, 1, 1, 1, 1, 1, 1, 1, 1, 1, 1, 1, 1, 1, 1, 1, 1, 1, 1, 1, 1, 1, 1, 1, 1, 1, 1, 1, 1, 1, 1, 1, 1, 1, 1, 1, 1, 1, 1, 1, 1, 1, 1, 1, 1, 1, 1, 1, 1, 1, 1, 1, 1, 1, 1, 1, 1, 1, 1, 1, 1, 1, 1, 1, 1, 1, 1, 1, 1, 1, 1, 1, 1, 1, 1, 1, 1, 1, 1, 1, 1, 1, 1, 1, 1, 1, 1, 1, 1, 1, 1, 1, 1, 1, 1, 1, 1, 1, 1, 1, 1, 1, 1, 1, 1, 1, 1, 1, 1, 1, 1, 1, 1, 1, 1, 1, 1, 1, 0, 0, 0, 0, 0, 0, 0, 0, 0, 0, 0, 0, 0, 0, 0, 0, 0, 0, 0, 0, 0, 0, 0, 0, 0, 0, 0, 0, 0, 0, 0, 0, 0, 0, 0, 0, 0, 0, 0, 0, 0, 0, 0, 0, 0, 0, 0, 0, 0, 0, 0, 0, 0, 0, 0, 0, 0, 0, 0, 0, 0, 0, 0, 0, 0, 0, 0, 0, 0, 0, 0, 0, 0, 0, 0, 0, 0, 0, 0, 0, 0, 0, 0, 0, 0, 0, 0, 0, 0, 0, 0, 0, 0, 0, 0, 0, 0, 0, 0, 0, 0, 0, 0, 0, 0, 0, 0, 0, 0, 0, 0, 0, 0, 0, 0, 0, 0, 0, 0, 0, 0, 0, 0, 0, 0, 0, 0, 0])
_uv = me_cube.uv_layers.new(name='UVMap')
_uv.uv.foreach_set('vector', [0.75, 0.7401, 0.875, 0.7401, 0.875, 0.75, 0.75, 0.75, 0.5, 0.1872, 0.625, 0.1872, 0.625, 0.25, 0.5, 0.25, 0.25, 0.7401, 0.375, 0.7401, 0.375, 0.75, 0.25, 0.75, 0.5, 0.7401, 0.625, 0.7401, 0.625, 0.75, 0.5, 0.75, 0.875, 0.5, 0.75, 0.5, 0.75, 0.5, 0.875, 0.5, 0.375, 0.25, 0.5, 0.25, 0.5, 0.25, 0.375, 0.25, 0.375, 0.7401, 0.5, 0.7401, 0.5, 0.75, 0.375, 0.75, 0.375, 0.1872, 0.5, 0.1872, 0.5, 0.25, 0.375, 0.25, 0.625, 0.75, 0.75, 0.75, 0.75, 0.75, 0.625, 0.75, 0.375, 0.5, 0.25, 0.5, 0.25, 0.5, 0.375, 0.5, 0.5, 0.5, 0.375, 0.5, 0.375, 0.5, 0.5, 0.5, 0.125, 0.7401, 0.25, 0.7401, 0.25, 0.75, 0.125, 0.75, 0.625, 0.7401, 0.75, 0.7401, 0.75, 0.75, 0.625, 0.75, 0.625, 0.5, 0.5, 0.5, 0.5, 0.5, 0.625, 0.5, 0.875, 0.5, 0.75, 0.5, 0.75, 0.5, 0.875, 0.5, 0.5, 0.5, 0.375, 0.5, 0.375, 0.5, 0.5, 0.5, 0.75, 0.5, 0.625, 0.5, 0.625, 0.5, 0.75, 0.5, 0.625, 0.5, 0.5, 0.5, 0.5, 0.5, 0.625, 0.5, 0.25, 0.5, 0.125, 0.5, 0.125, 0.5, 0.25, 0.5, 0.75, 0.5, 0.625, 0.5, 0.625, 0.5, 0.75, 0.5, 0.5, 0.25, 0.625, 0.25, 0.625, 0.25, 0.5, 0.25, 0.5, 0.5, 0.375, 0.5, 0.375, 0.5, 0.5, 0.5, 0.75, 0.5, 0.625, 0.5, 0.625, 0.5, 0.75, 0.5, 0.5, 0.25, 0.625, 0.25, 0.625, 0.25, 0.5, 0.25, 0.375, 0.5, 0.25, 0.5, 0.25, 0.5, 0.375, 0.5, 0.375, 0.25, 0.5, 0.25, 0.5, 0.25, 0.375, 0.25, 0.25, 0.5, 0.125, 0.5, 0.125, 0.5, 0.25, 0.5, 0.375, 0.5, 0.25, 0.5, 0.25, 0.5, 0.375, 0.5, 0.5, 0.25, 0.625, 0.25, 0.625, 0.25, 0.5, 0.25, 0.375, 0.5, 0.25, 0.5, 0.25, 0.5, 0.375, 0.5, 0.25, 0.5, 0.125, 0.5, 0.125, 0.5, 0.25, 0.5, 0.375, 0.25, 0.5, 0.25, 0.5, 0.25, 0.375, 0.25, 0.625, 0.5, 0.5, 0.5, 0.5, 0.5, 0.625, 0.5, 0.875, 0.5, 0.75, 0.5, 0.75, 0.5, 0.875, 0.5, 0.625, 0.5, 0.5, 0.5, 0.5, 0.5, 0.625, 0.5, 0.375, 0.25, 0.5, 0.25, 0.5, 0.25, 0.375, 0.25, 0.25, 0.5, 0.125, 0.5, 0.125, 0.5, 0.25, 0.5, 0.5, 0.25, 0.625, 0.25, 0.625, 0.25, 0.5, 0.25, 0.75, 0.5, 0.625, 0.5, 0.625, 0.5, 0.75, 0.5, 0.5, 0.5, 0.375, 0.5, 0.375, 0.5, 0.5, 0.5, 0.875, 0.5, 0.75, 0.5, 0.75, 0.5, 0.875, 0.5, 0.375, 0.25, 0.5, 0.25, 0.5, 0.25, 0.375, 0.25, 0.5, 0.25, 0.625, 0.25, 0.625, 0.25, 0.5, 0.25, 0.75, 0.5, 0.625, 0.5, 0.625, 0.5, 0.75, 0.5, 0.25, 0.5, 0.125, 0.5, 0.125, 0.5, 0.25, 0.5, 0.375, 0.5, 0.25, 0.5, 0.25, 0.5, 0.375, 0.5, 0.625, 0.5, 0.5, 0.5, 0.5, 0.5, 0.625, 0.5, 0.5, 0.5, 0.375, 0.5, 0.375, 0.5, 0.5, 0.5, 0.875, 0.5, 0.75, 0.5, 0.75, 0.5, 0.875, 0.5, 0.625, 0.5, 0.5, 0.5, 0.5, 0.5, 0.625, 0.5, 0.875, 0.5, 0.75, 0.5, 0.75, 0.5, 0.875, 0.5, 0.5, 0.25, 0.625, 0.25, 0.625, 0.25, 0.5, 0.25, 0.75, 0.5, 0.625, 0.5, 0.625, 0.5, 0.75, 0.5, 0.5, 0.5, 0.375, 0.5, 0.375, 0.5, 0.5, 0.5, 0.375, 0.5, 0.25, 0.5, 0.25, 0.5, 0.375, 0.5, 0.0, 0.0, 0.0, 0.0, 0.0, 0.0, 0.0, 0.0, 0.5, 0.25, 0.0, 0.0, 0.0, 0.0, 0.5, 0.25, 0.0, 0.0, 0.5, 0.25, 0.5, 0.25, 0.0, 0.0, 0.25, 0.5, 0.25, 0.5, 0.0, 0.0, 0.0, 0.0, 0.375, 0.5, 0.25, 0.5, 0.25, 0.5, 0.375, 0.5, 0.5, 0.5, 0.375, 0.5, 0.375, 0.5, 0.5, 0.5, 0.75, 0.5, 0.625, 0.5, 0.625, 0.5, 0.75, 0.5, 0.5, 0.25, 0.625, 0.25, 0.625, 0.25, 0.5, 0.25, 0.875, 0.5, 0.75, 0.5, 0.75, 0.5, 0.875, 0.5, 0.625, 0.5, 0.5, 0.5, 0.5, 0.5, 0.625, 0.5, 0.625, 0.5, 0.5, 0.5, 0.5, 0.5, 0.625, 0.5, 0.875, 0.5, 0.75, 0.5, 0.75, 0.5, 0.875, 0.5, 0.0, 0.0, 0.25, 0.5, 0.25, 0.5, 0.0, 0.0, 0.0, 0.0, 0.0, 0.0, 0.0, 0.0, 0.0, 0.0, 0.5, 0.25, 0.625, 0.25, 0.625, 0.25, 0.5, 0.25, 0.375, 0.5, 0.25, 0.5, 0.25, 0.5, 0.375, 0.5, 0.5, 0.25, 0.0, 0.0, 0.0, 0.0, 0.5, 0.25, 0.25, 0.5, 0.25, 0.5, 0.0, 0.0, 0.0, 0.0, 0.25, 0.5, 0.25, 0.5, 0.0, 0.0, 0.0, 0.0, 0.5, 0.25, 0.0, 0.0, 0.0, 0.0, 0.5, 0.25, 0.375, 0.5, 0.375, 0.5, 0.375, 0.5, 0.375, 0.5, 0.5, 0.5, 0.375, 0.5, 0.375, 0.5, 0.5, 0.5, 0.75, 0.5, 0.625, 0.5, 0.625, 0.5, 0.75, 0.5, 0.5, 0.25, 0.625, 0.25, 0.625, 0.25, 0.5, 0.25, 0.75, 0.5, 0.875, 0.5, 0.875, 0.5, 0.75, 0.5, 0.5, 0.5, 0.625, 0.5, 0.625, 0.5, 0.5, 0.5, 0.25, 0.5, 0.25, 0.5, 0.25, 0.5, 0.25, 0.5, 0.875, 0.5, 0.875, 0.5, 0.875, 0.5, 0.875, 0.5, 0.75, 0.5, 0.75, 0.5, 0.75, 0.5, 0.75, 0.5, 0.5, 0.5, 0.375, 0.5, 0.375, 0.5, 0.5, 0.5, 0.625, 0.5, 0.625, 0.5, 0.625, 0.5, 0.625, 0.5, 0.625, 0.25, 0.5, 0.25, 0.5, 0.25, 0.625, 0.25, 0.5, 0.5, 0.375, 0.5, 0.375, 0.5, 0.5, 0.5, 0.5, 0.5, 0.5, 0.5, 0.5, 0.5, 0.5, 0.5, 0.625, 0.5, 0.75, 0.5, 0.75, 0.5, 0.625, 0.5, 0.75, 0.5, 0.75, 0.5, 0.75, 0.5, 0.75, 0.5, 0.375, 0.5, 0.5, 0.5, 0.5, 0.5, 0.375, 0.5, 0.875, 0.5, 0.875, 0.5, 0.875, 0.5, 0.875, 0.5, 0.75, 0.5, 0.625, 0.5, 0.625, 0.5, 0.75, 0.5, 0.375, 0.5, 0.375, 0.5, 0.375, 0.5, 0.375, 0.5, 0.5, 0.25, 0.5, 0.25, 0.5, 0.25, 0.5, 0.25, 0.25, 0.5, 0.25, 0.5, 0.25, 0.5, 0.25, 0.5, 0.0, 0.0, 0.0, 0.0, 0.0, 0.0, 0.0, 0.0, 0.0, 0.0, 0.0, 0.0, 0.0, 0.0, 0.0, 0.0, 0.0, 0.0, 0.25, 0.5, 0.25, 0.5, 0.0, 0.0, 0.0, 0.0, 0.0, 0.0, 0.0, 0.0, 0.0, 0.0, 0.0, 0.0, 0.25, 0.5, 0.25, 0.5, 0.0, 0.0, 0.0, 0.0, 0.25, 0.5, 0.25, 0.5, 0.0, 0.0, 0.25, 0.5, 0.25, 0.5, 0.25, 0.5, 0.25, 0.5, 0.0, 0.0, 0.0, 0.0, 0.0, 0.0, 0.0, 0.0, 0.0, 0.0, 0.0, 0.0, 0.0, 0.0, 0.0, 0.0, 0.25, 0.5, 0.25, 0.5, 0.25, 0.5, 0.25, 0.5, 0.0, 0.0, 0.0, 0.0, 0.0, 0.0, 0.0, 0.0, 0.0, 0.0, 0.0, 0.0, 0.0, 0.0, 0.0, 0.0, 0.0, 0.0, 0.25, 0.5, 0.25, 0.5, 0.0, 0.0, 0.0, 0.0, 0.0, 0.0, 0.0, 0.0, 0.0, 0.0, 0.0, 0.0, 0.25, 0.5, 0.25, 0.5, 0.0, 0.0, 0.25, 0.5, 0.25, 0.5, 0.25, 0.5, 0.25, 0.5, 0.25, 0.5, 0.25, 0.5, 0.25, 0.5, 0.25, 0.5, 0.25, 0.5, 0.25, 0.5, 0.25, 0.5, 0.25, 0.5, 0.0, 0.0, 0.0, 0.0, 0.0, 0.0, 0.0, 0.0, 0.0, 0.0, 0.0, 0.0, 0.0, 0.0, 0.0, 0.0, 0.25, 0.5, 0.25, 0.5, 0.0, 0.0, 0.0, 0.0, 0.0, 0.0, 0.0, 0.0, 0.0, 0.0, 0.0, 0.0, 0.0, 0.0, 0.0, 0.0, 0.0, 0.0, 0.0, 0.0, 0.0, 0.0, 0.25, 0.5, 0.25, 0.5, 0.0, 0.0, 0.625, 0.25, 0.5, 0.25, 0.5, 0.25, 0.625, 0.25, 0.5, 0.25, 0.625, 0.25, 0.625, 0.25, 0.5, 0.25, 0.5, 0.25, 0.5, 0.25, 0.5, 0.25, 0.5, 0.25, 0.625, 0.25, 0.5, 0.25, 0.5, 0.25, 0.625, 0.25, 0.5, 0.25, 0.5, 0.25, 0.5, 0.25, 0.5, 0.25, 0.875, 0.5, 0.875, 0.5, 0.875, 0.5, 0.875, 0.5, 0.5, 0.25, 0.5, 0.25, 0.5, 0.25, 0.5, 0.25, 0.5, 0.25, 0.625, 0.25, 0.625, 0.25, 0.5, 0.25, 0.5, 0.25, 0.5, 0.25, 0.5, 0.25, 0.5, 0.25, 0.5, 0.25, 0.625, 0.25, 0.625, 0.25, 0.5, 0.25, 0.625, 0.25, 0.5, 0.25, 0.5, 0.25, 0.625, 0.25, 0.875, 0.5, 0.875, 0.5, 0.875, 0.5, 0.875, 0.5, 0.625, 0.25, 0.5, 0.25, 0.5, 0.25, 0.625, 0.25, 0.5, 0.25, 0.625, 0.25, 0.625, 0.25, 0.5, 0.25, 0.625, 0.25, 0.5, 0.25, 0.5, 0.25, 0.625, 0.25, 0.875, 0.5, 0.875, 0.5, 0.875, 0.5, 0.875, 0.5, 0.5, 0.25, 0.5, 0.25, 0.5, 0.25, 0.5, 0.25, 0.875, 0.5, 0.875, 0.5, 0.875, 0.5, 0.875, 0.5, 0.5, 0.25, 0.5, 0.25, 0.5, 0.25, 0.5, 0.25, 0.5, 0.25, 0.625, 0.25, 0.625, 0.25, 0.5, 0.25, 0.5, 0.25, 0.625, 0.25, 0.625, 0.25, 0.5, 0.25, 0.5, 0.25, 0.625, 0.25, 0.625, 0.25, 0.5, 0.25, 0.625, 0.25, 0.5, 0.25, 0.5, 0.25, 0.625, 0.25, 0.875, 0.5, 0.875, 0.5, 0.875, 0.5, 0.875, 0.5, 0.625, 0.5, 0.75, 0.5, 0.75, 0.5, 0.625, 0.5, 0.625, 0.5, 0.75, 0.5, 0.75, 0.5, 0.625, 0.5, 0.625, 0.5, 0.625, 0.5, 0.625, 0.5, 0.625, 0.5, 0.75, 0.5, 0.625, 0.5, 0.625, 0.5, 0.75, 0.5, 0.75, 0.5, 0.75, 0.5, 0.75, 0.5, 0.75, 0.5, 0.625, 0.5, 0.625, 0.5, 0.625, 0.5, 0.625, 0.5, 0.75, 0.5, 0.75, 0.5, 0.75, 0.5, 0.75, 0.5, 0.75, 0.5, 0.625, 0.5, 0.625, 0.5, 0.75, 0.5, 0.625, 0.5, 0.75, 0.5, 0.75, 0.5, 0.625, 0.5, 0.75, 0.5, 0.625, 0.5, 0.625, 0.5, 0.75, 0.5, 0.625, 0.5, 0.75, 0.5, 0.75, 0.5, 0.625, 0.5, 0.625, 0.5, 0.625, 0.5, 0.625, 0.5, 0.625, 0.5, 0.625, 0.5, 0.625, 0.5, 0.625, 0.5, 0.625, 0.5, 0.625, 0.5, 0.625, 0.5, 0.625, 0.5, 0.625, 0.5, 0.75, 0.5, 0.75, 0.5, 0.75, 0.5, 0.75, 0.5, 0.75, 0.5, 0.625, 0.5, 0.625, 0.5, 0.75, 0.5, 0.75, 0.5, 0.75, 0.5, 0.75, 0.5, 0.75, 0.5, 0.75, 0.5, 0.75, 0.5, 0.75, 0.5, 0.75, 0.5, 0.75, 0.5, 0.625, 0.5, 0.625, 0.5, 0.75, 0.5, 0.625, 0.5, 0.75, 0.5, 0.75, 0.5, 0.625, 0.5, 0.75, 0.5, 0.625, 0.5, 0.625, 0.5, 0.75, 0.5, 0.75, 0.5, 0.625, 0.5, 0.625, 0.5, 0.75, 0.5, 0.625, 0.5, 0.75, 0.5, 0.75, 0.5, 0.625, 0.5, 0.625, 0.5, 0.625, 0.5, 0.625, 0.5, 0.625, 0.5, 0.375, 0.5, 0.5, 0.5, 0.5, 0.5, 0.375, 0.5, 0.375, 0.5, 0.375, 0.5, 0.375, 0.5, 0.375, 0.5, 0.5, 0.5, 0.5, 0.5, 0.5, 0.5, 0.5, 0.5, 0.375, 0.5, 0.5, 0.5, 0.5, 0.5, 0.375, 0.5, 0.5, 0.5, 0.5, 0.5, 0.5, 0.5, 0.5, 0.5, 0.5, 0.5, 0.5, 0.5, 0.5, 0.5, 0.5, 0.5, 0.375, 0.5, 0.375, 0.5, 0.375, 0.5, 0.375, 0.5, 0.5, 0.5, 0.375, 0.5, 0.375, 0.5, 0.5, 0.5, 0.375, 0.5, 0.375, 0.5, 0.375, 0.5, 0.375, 0.5, 0.375, 0.5, 0.375, 0.5, 0.375, 0.5, 0.375, 0.5, 0.5, 0.5, 0.375, 0.5, 0.375, 0.5, 0.5, 0.5, 0.375, 0.5, 0.5, 0.5, 0.5, 0.5, 0.375, 0.5, 0.375, 0.5, 0.5, 0.5, 0.5, 0.5, 0.375, 0.5, 0.5, 0.5, 0.375, 0.5, 0.375, 0.5, 0.5, 0.5, 0.375, 0.5, 0.5, 0.5, 0.5, 0.5, 0.375, 0.5, 0.5, 0.5, 0.5, 0.5, 0.5, 0.5, 0.5, 0.5, 0.5, 0.5, 0.375, 0.5, 0.375, 0.5, 0.5, 0.5, 0.5, 0.5, 0.5, 0.5, 0.5, 0.5, 0.5, 0.5, 0.375, 0.5, 0.375, 0.5, 0.375, 0.5, 0.375, 0.5, 0.5, 0.5, 0.375, 0.5, 0.375, 0.5, 0.5, 0.5, 0.5, 0.5, 0.5, 0.5, 0.5, 0.5, 0.5, 0.5, 0.625, 0.5, 0.625, 0.5, 0.625, 0.5, 0.625, 0.5, 0.5, 0.5, 0.5, 0.5, 0.5, 0.5, 0.5, 0.5, 0.625, 0.5, 0.5, 0.5, 0.5, 0.5, 0.625, 0.5, 0.5, 0.5, 0.625, 0.5, 0.625, 0.5, 0.5, 0.5, 0.625, 0.5, 0.625, 0.5, 0.625, 0.5, 0.625, 0.5, 0.5, 0.5, 0.625, 0.5, 0.625, 0.5, 0.5, 0.5, 0.625, 0.5, 0.5, 0.5, 0.5, 0.5, 0.625, 0.5, 0.5, 0.5, 0.5, 0.5, 0.5, 0.5, 0.5, 0.5, 0.625, 0.5, 0.5, 0.5, 0.5, 0.5, 0.625, 0.5, 0.5, 0.5, 0.5, 0.5, 0.5, 0.5, 0.5, 0.5, 0.625, 0.5, 0.625, 0.5, 0.625, 0.5, 0.625, 0.5, 0.625, 0.5, 0.625, 0.5, 0.625, 0.5, 0.625, 0.5, 0.625, 0.5, 0.625, 0.5, 0.625, 0.5, 0.625, 0.5, 0.5, 0.5, 0.625, 0.5, 0.625, 0.5, 0.5, 0.5, 0.625, 0.5, 0.5, 0.5, 0.5, 0.5, 0.625, 0.5, 0.5, 0.5, 0.625, 0.5, 0.625, 0.5, 0.5, 0.5, 0.5, 0.5, 0.625, 0.5, 0.625, 0.5, 0.5, 0.5, 0.625, 0.5, 0.5, 0.5, 0.5, 0.5, 0.625, 0.5, 0.5, 0.5, 0.5, 0.5, 0.5, 0.5, 0.5, 0.5, 0.625, 0.5, 0.5, 0.5, 0.5, 0.5, 0.625, 0.5, 0.625, 0.5, 0.5, 0.5, 0.5, 0.5, 0.625, 0.5, 0.5, 0.5, 0.5, 0.5, 0.5, 0.5, 0.5, 0.5, 0.625, 0.5, 0.625, 0.5, 0.625, 0.5, 0.625, 0.5, 0.5, 0.5, 0.5, 0.5, 0.5, 0.5, 0.5, 0.5, 0.625, 0.5, 0.5, 0.5, 0.5, 0.5, 0.625, 0.5, 0.5, 0.5, 0.625, 0.5, 0.625, 0.5, 0.5, 0.5, 0.625, 0.5, 0.625, 0.5, 0.625, 0.5, 0.625, 0.5, 0.625, 0.5, 0.5, 0.5, 0.5, 0.5, 0.625, 0.5, 0.5, 0.5, 0.625, 0.5, 0.625, 0.5, 0.5, 0.5, 0.625, 0.5, 0.625, 0.5, 0.625, 0.5, 0.625, 0.5, 0.5, 0.5, 0.5, 0.5, 0.5, 0.5, 0.5, 0.5, 0.625, 0.5, 0.625, 0.5, 0.625, 0.5, 0.625, 0.5, 0.5, 0.5, 0.5, 0.5, 0.5, 0.5, 0.5, 0.5, 0.625, 0.5, 0.5, 0.5, 0.5, 0.5, 0.625, 0.5, 0.5, 0.5, 0.625, 0.5, 0.625, 0.5, 0.5, 0.5, 0.75, 0.5, 0.875, 0.5, 0.875, 0.5, 0.75, 0.5, 0.75, 0.5, 0.75, 0.5, 0.75, 0.5, 0.75, 0.5, 0.625, 0.25, 0.625, 0.25, 0.625, 0.25, 0.625, 0.25, 0.875, 0.5, 0.75, 0.5, 0.75, 0.5, 0.875, 0.5, 0.875, 0.5, 0.75, 0.5, 0.75, 0.5, 0.875, 0.5, 0.875, 0.5, 0.75, 0.5, 0.75, 0.5, 0.875, 0.5, 0.75, 0.5, 0.75, 0.5, 0.75, 0.5, 0.75, 0.5, 0.625, 0.25, 0.625, 0.25, 0.625, 0.25, 0.625, 0.25, 0.75, 0.5, 0.75, 0.5, 0.75, 0.5, 0.75, 0.5, 0.75, 0.5, 0.75, 0.5, 0.75, 0.5, 0.75, 0.5, 0.625, 0.25, 0.625, 0.25, 0.625, 0.25, 0.625, 0.25, 0.75, 0.5, 0.875, 0.5, 0.875, 0.5, 0.75, 0.5, 0.75, 0.5, 0.875, 0.5, 0.875, 0.5, 0.75, 0.5, 0.625, 0.25, 0.625, 0.25, 0.625, 0.25, 0.625, 0.25, 0.75, 0.5, 0.875, 0.5, 0.875, 0.5, 0.75, 0.5, 0.875, 0.5, 0.75, 0.5, 0.75, 0.5, 0.875, 0.5, 0.75, 0.5, 0.75, 0.5, 0.75, 0.5, 0.75, 0.5, 0.875, 0.5, 0.75, 0.5, 0.75, 0.5, 0.875, 0.5, 0.75, 0.5, 0.75, 0.5, 0.75, 0.5, 0.75, 0.5, 0.625, 0.25, 0.625, 0.25, 0.625, 0.25, 0.625, 0.25, 0.75, 0.5, 0.75, 0.5, 0.75, 0.5, 0.75, 0.5, 0.625, 0.25, 0.625, 0.25, 0.625, 0.25, 0.625, 0.25, 0.75, 0.5, 0.875, 0.5, 0.875, 0.5, 0.75, 0.5, 0.875, 0.5, 0.75, 0.5, 0.75, 0.5, 0.875, 0.5, 0.75, 0.5, 0.75, 0.5, 0.75, 0.5, 0.75, 0.5, 0.625, 0.25, 0.625, 0.25, 0.625, 0.25, 0.625, 0.25, 0.75, 0.5, 0.875, 0.5, 0.875, 0.5, 0.75, 0.5, 0.875, 0.5, 0.75, 0.5, 0.75, 0.5, 0.875, 0.5, 0.75, 0.5, 0.875, 0.5, 0.875, 0.5, 0.75, 0.5, 0.625, 0.25, 0.625, 0.25, 0.625, 0.25, 0.625, 0.25, 0.75, 0.5, 0.875, 0.5, 0.875, 0.5, 0.75, 0.5, 0.875, 0.5, 0.75, 0.5, 0.75, 0.5, 0.875, 0.5, 0.875, 0.5, 0.75, 0.5, 0.75, 0.5, 0.875, 0.5, 0.875, 0.5, 0.75, 0.5, 0.75, 0.5, 0.875, 0.5, 0.75, 0.5, 0.75, 0.5, 0.75, 0.5, 0.75, 0.5, 0.625, 0.25, 0.625, 0.25, 0.625, 0.25, 0.625, 0.25, 0.5, 0.25, 0.5, 0.25, 0.5, 0.25, 0.5, 0.25, 0.5, 0.25, 0.0, 0.0, 0.0, 0.0, 0.5, 0.25, 0.5, 0.25, 0.5, 0.25, 0.5, 0.25, 0.5, 0.25, 0.0, 0.0, 0.0, 0.0, 0.0, 0.0, 0.0, 0.0, 0.5, 0.25, 0.0, 0.0, 0.0, 0.0, 0.5, 0.25, 0.5, 0.25, 0.0, 0.0, 0.0, 0.0, 0.5, 0.25, 0.0, 0.0, 0.5, 0.25, 0.5, 0.25, 0.0, 0.0, 0.0, 0.0, 0.0, 0.0, 0.0, 0.0, 0.0, 0.0, 0.0, 0.0, 0.0, 0.0, 0.0, 0.0, 0.0, 0.0, 0.0, 0.0, 0.5, 0.25, 0.5, 0.25, 0.0, 0.0, 0.0, 0.0, 0.0, 0.0, 0.0, 0.0, 0.0, 0.0, 0.5, 0.25, 0.5, 0.25, 0.5, 0.25, 0.5, 0.25, 0.5, 0.25, 0.0, 0.0, 0.0, 0.0, 0.5, 0.25, 0.5, 0.25, 0.5, 0.25, 0.5, 0.25, 0.5, 0.25, 0.5, 0.25, 0.0, 0.0, 0.0, 0.0, 0.5, 0.25, 0.0, 0.0, 0.5, 0.25, 0.5, 0.25, 0.0, 0.0, 0.0, 0.0, 0.5, 0.25, 0.5, 0.25, 0.0, 0.0, 0.0, 0.0, 0.5, 0.25, 0.5, 0.25, 0.0, 0.0, 0.0, 0.0, 0.0, 0.0, 0.0, 0.0, 0.0, 0.0, 0.5, 0.25, 0.5, 0.25, 0.5, 0.25, 0.5, 0.25, 0.0, 0.0, 0.0, 0.0, 0.0, 0.0, 0.0, 0.0, 0.0, 0.0, 0.0, 0.0, 0.0, 0.0, 0.0, 0.0, 0.5, 0.25, 0.5, 0.25, 0.5, 0.25, 0.5, 0.25, 0.5, 0.25, 0.0, 0.0, 0.0, 0.0, 0.5, 0.25, 0.5, 0.25, 0.0, 0.0, 0.0, 0.0, 0.5, 0.25, 0.5, 0.25, 0.5, 0.25, 0.5, 0.25, 0.5, 0.25, 0.5, 0.25, 0.0, 0.0, 0.0, 0.0, 0.5, 0.25, 0.0, 0.0, 0.5, 0.25, 0.5, 0.25, 0.0, 0.0, 0.0, 0.0, 0.0, 0.0, 0.0, 0.0, 0.0, 0.0, 0.0, 0.0, 0.5, 0.25, 0.5, 0.25, 0.0, 0.0, 0.0, 0.0, 0.0, 0.0, 0.0, 0.0, 0.0, 0.0, 0.5, 0.25, 0.5, 0.25, 0.5, 0.25, 0.5, 0.25, 0.0, 0.0, 0.0, 0.0, 0.0, 0.0, 0.0, 0.0, 0.5, 0.25, 0.5, 0.25, 0.5, 0.25, 0.5, 0.25, 0.5, 0.25, 0.0, 0.0, 0.0, 0.0, 0.5, 0.25, 0.0, 0.0, 0.5, 0.25, 0.5, 0.25, 0.0, 0.0, 0.5, 0.25, 0.0, 0.0, 0.0, 0.0, 0.5, 0.25, 0.5, 0.25, 0.5, 0.25, 0.5, 0.25, 0.5, 0.25, 0.5, 0.25, 0.0, 0.0, 0.0, 0.0, 0.5, 0.25, 0.0, 0.0, 0.5, 0.25, 0.5, 0.25, 0.0, 0.0, 0.25, 0.5, 0.25, 0.5, 0.25, 0.5, 0.25, 0.5, 0.375, 0.5, 0.25, 0.5, 0.25, 0.5, 0.375, 0.5, 0.25, 0.5, 0.25, 0.5, 0.25, 0.5, 0.25, 0.5, 0.25, 0.5, 0.375, 0.5, 0.375, 0.5, 0.25, 0.5, 0.375, 0.5, 0.25, 0.5, 0.25, 0.5, 0.375, 0.5, 0.375, 0.5, 0.25, 0.5, 0.25, 0.5, 0.375, 0.5, 0.25, 0.5, 0.375, 0.5, 0.375, 0.5, 0.25, 0.5, 0.375, 0.5, 0.375, 0.5, 0.375, 0.5, 0.375, 0.5, 0.25, 0.5, 0.375, 0.5, 0.375, 0.5, 0.25, 0.5, 0.25, 0.5, 0.375, 0.5, 0.375, 0.5, 0.25, 0.5, 0.375, 0.5, 0.375, 0.5, 0.375, 0.5, 0.375, 0.5, 0.25, 0.5, 0.25, 0.5, 0.25, 0.5, 0.25, 0.5, 0.25, 0.5, 0.25, 0.5, 0.25, 0.5, 0.25, 0.5, 0.375, 0.5, 0.375, 0.5, 0.375, 0.5, 0.375, 0.5, 0.25, 0.5, 0.25, 0.5, 0.25, 0.5, 0.25, 0.5, 0.375, 0.5, 0.25, 0.5, 0.25, 0.5, 0.375, 0.5, 0.25, 0.5, 0.375, 0.5, 0.375, 0.5, 0.25, 0.5, 0.375, 0.5, 0.25, 0.5, 0.25, 0.5, 0.375, 0.5, 0.25, 0.5, 0.375, 0.5, 0.375, 0.5, 0.25, 0.5, 0.375, 0.5, 0.375, 0.5, 0.375, 0.5, 0.375, 0.5, 0.375, 0.5, 0.375, 0.5, 0.375, 0.5, 0.375, 0.5, 0.375, 0.5, 0.375, 0.5, 0.375, 0.5, 0.375, 0.5, 0.25, 0.5, 0.25, 0.5, 0.25, 0.5, 0.25, 0.5, 0.375, 0.5, 0.25, 0.5, 0.25, 0.5, 0.375, 0.5, 0.25, 0.5, 0.25, 0.5, 0.25, 0.5, 0.25, 0.5, 0.25, 0.5, 0.25, 0.5, 0.25, 0.5, 0.25, 0.5, 0.375, 0.5, 0.25, 0.5, 0.25, 0.5, 0.375, 0.5, 0.25, 0.5, 0.375, 0.5, 0.375, 0.5, 0.25, 0.5, 0.25, 0.5, 0.375, 0.5, 0.375, 0.5, 0.25, 0.5, 0.375, 0.5, 0.25, 0.5, 0.25, 0.5, 0.375, 0.5, 0.25, 0.5, 0.375, 0.5, 0.375, 0.5, 0.25, 0.5, 0.375, 0.5, 0.375, 0.5, 0.375, 0.5, 0.375, 0.5, 0.375, 0.5, 0.25, 0.5, 0.25, 0.5, 0.375, 0.5, 0.375, 0.5, 0.375, 0.5, 0.375, 0.5, 0.375, 0.5, 0.25, 0.5, 0.25, 0.5, 0.25, 0.5, 0.25, 0.5, 0.375, 0.5, 0.25, 0.5, 0.25, 0.5, 0.375, 0.5, 0.25, 0.5, 0.0, 0.0, 0.0, 0.0, 0.25, 0.5, 0.625, 0.5, 0.5, 0.5, 0.5, 0.5, 0.625, 0.5, 0.375, 0.5, 0.25, 0.5, 0.25, 0.5, 0.375, 0.5, 0.625, 0.5, 0.5, 0.5, 0.5, 0.5, 0.625, 0.5, 0.5, 0.5, 0.375, 0.5, 0.375, 0.5, 0.5, 0.5, 0.0, 0.0, 0.5, 0.25, 0.5, 0.25, 0.0, 0.0, 0.875, 0.5, 0.75, 0.5, 0.75, 0.5, 0.875, 0.5, 0.5, 0.25, 0.625, 0.25, 0.625, 0.25, 0.5, 0.25, 0.75, 0.5, 0.625, 0.5, 0.625, 0.5, 0.75, 0.5, 0.25, 0.5, 0.0, 0.0, 0.0, 0.0, 0.25, 0.5, 0.5, 0.5, 0.375, 0.5, 0.375, 0.5, 0.5, 0.5, 0.0, 0.0, 0.5, 0.25, 0.5, 0.25, 0.0, 0.0, 0.875, 0.5, 0.75, 0.5, 0.75, 0.5, 0.875, 0.5, 0.5, 0.25, 0.625, 0.25, 0.625, 0.25, 0.5, 0.25, 0.75, 0.5, 0.625, 0.5, 0.625, 0.5, 0.75, 0.5, 0.25, 0.5, 0.0, 0.0, 0.0, 0.0, 0.25, 0.5, 0.375, 0.5, 0.25, 0.5, 0.25, 0.5, 0.375, 0.5, 0.5, 0.25, 0.625, 0.25, 0.625, 0.25, 0.5, 0.25, 0.375, 0.5, 0.25, 0.5, 0.25, 0.5, 0.375, 0.5, 0.625, 0.5, 0.5, 0.5, 0.5, 0.5, 0.625, 0.5, 0.5, 0.5, 0.375, 0.5, 0.375, 0.5, 0.5, 0.5, 0.0, 0.0, 0.5, 0.25, 0.5, 0.25, 0.0, 0.0, 0.875, 0.5, 0.75, 0.5, 0.75, 0.5, 0.875, 0.5, 0.5, 0.25, 0.625, 0.25, 0.625, 0.25, 0.5, 0.25, 0.75, 0.5, 0.625, 0.5, 0.625, 0.5, 0.75, 0.5, 0.375, 0.5, 0.25, 0.5, 0.0, 0.0, 0.5, 0.25, 0.625, 0.25, 0.75, 0.5, 0.625, 0.5, 0.5, 0.5, 0.75, 0.5, 0.625, 0.5, 0.625, 0.5, 0.75, 0.5, 0.25, 0.5, 0.0, 0.0, 0.0, 0.0, 0.25, 0.5, 0.375, 0.5, 0.25, 0.5, 0.25, 0.5, 0.375, 0.5, 0.625, 0.5, 0.5, 0.5, 0.5, 0.5, 0.625, 0.5, 0.5, 0.5, 0.375, 0.5, 0.375, 0.5, 0.5, 0.5, 0.0, 0.0, 0.5, 0.25, 0.5, 0.25, 0.0, 0.0, 0.875, 0.5, 0.75, 0.5, 0.75, 0.5, 0.875, 0.5, 0.5, 0.75, 0.625, 0.75, 0.625, 0.875, 0.625, 1.0, 0.5, 1.0, 0.375, 1.0, 0.375, 0.875, 0.375, 0.75, 0.5, 0.75, 0.625, 0.75, 0.625, 0.75, 0.5, 0.75, 0.625, 0.0, 0.5, 0.0, 0.5, 0.0, 0.625, 0.0, 0.125, 0.75, 0.25, 0.75, 0.25, 0.75, 0.125, 0.75, 0.25, 0.75, 0.375, 0.75, 0.375, 0.75, 0.25, 0.75, 0.75, 0.75, 0.875, 0.75, 0.875, 0.75, 0.75, 0.75, 0.375, 0.75, 0.5, 0.75, 0.5, 0.75, 0.375, 0.75, 0.5, 0.0, 0.375, 0.0, 0.375, 0.0, 0.5, 0.0, 0.625, 0.7299, 0.75, 0.7299, 0.75, 0.7401, 0.625, 0.7401, 0.125, 0.7299, 0.25, 0.7299, 0.25, 0.7401, 0.125, 0.7401, 0.375, 0.0, 0.5, 0.0, 0.5, 0.009887, 0.375, 0.009887, 0.375, 0.7299, 0.5, 0.7299, 0.5, 0.7401, 0.375, 0.7401, 0.5, 0.7299, 0.625, 0.7299, 0.625, 0.7401, 0.5, 0.7401, 0.25, 0.7299, 0.375, 0.7299, 0.375, 0.7401, 0.25, 0.7401, 0.5, 0.0, 0.625, 0.0, 0.625, 0.009887, 0.5, 0.009887, 0.75, 0.7299, 0.875, 0.7299, 0.875, 0.7401, 0.75, 0.7401, 0.75, 0.7401, 0.625, 0.7401, 0.5, 0.7401, 0.375, 0.7401, 0.25, 0.7401, 0.375, 0.009887, 0.5, 0.009887, 0.875, 0.7401, 0.125, 0.7401, 0.25, 0.7401, 0.375, 0.7401, 0.5, 0.7401, 0.625, 0.7401, 0.75, 0.7401, 0.875, 0.7401, 0.5, 0.009887, 0.75, 0.7171, 0.875, 0.7171, 0.875, 0.7299, 0.75, 0.7299, 0.25, 0.7171, 0.375, 0.7171, 0.375, 0.7299, 0.25, 0.7299, 0.5, 0.7171, 0.625, 0.7171, 0.625, 0.7299, 0.5, 0.7299, 0.375, 0.7171, 0.5, 0.7171, 0.5, 0.7299, 0.375, 0.7299, 0.125, 0.7171, 0.25, 0.7171, 0.25, 0.7299, 0.125, 0.7299, 0.625, 0.7171, 0.75, 0.7171, 0.75, 0.7299, 0.625, 0.7299, 0.375, 0.009887, 0.5, 0.009887, 0.5, 0.0201, 0.375, 0.0201, 0.5, 0.009887, 0.625, 0.009887, 0.625, 0.0201, 0.5, 0.0201, 0.625, 0.0201, 0.75, 0.7299, 0.625, 0.7299, 0.5, 0.7299, 0.375, 0.7299, 0.25, 0.7299, 0.375, 0.0201, 0.5, 0.0201, 0.125, 0.7299, 0.25, 0.7299, 0.375, 0.7299, 0.5, 0.7299, 0.625, 0.7299, 0.75, 0.7299, 0.875, 0.7299, 0.5, 0.0201, 0.625, 0.7041, 0.75, 0.7041, 0.75, 0.7171, 0.625, 0.7171, 0.125, 0.7041, 0.25, 0.7041, 0.25, 0.7171, 0.125, 0.7171, 0.375, 0.7041, 0.5, 0.7041, 0.5, 0.7171, 0.375, 0.7171, 0.5, 0.7041, 0.625, 0.7041, 0.625, 0.7171, 0.5, 0.7171, 0.25, 0.7041, 0.375, 0.7041, 0.375, 0.7171, 0.25, 0.7171, 0.75, 0.7041, 0.875, 0.7041, 0.875, 0.7171, 0.75, 0.7171, 0.375, 0.0201, 0.5, 0.0201, 0.5, 0.03292, 0.375, 0.03292, 0.5, 0.0201, 0.625, 0.0201, 0.625, 0.03292, 0.5, 0.03292, 0.75, 0.7171, 0.625, 0.7171, 0.5, 0.7171, 0.375, 0.7171, 0.25, 0.7171, 0.375, 0.03292, 0.5, 0.03292, 0.875, 0.7171, 0.125, 0.7171, 0.25, 0.7171, 0.375, 0.7171, 0.5, 0.7171, 0.625, 0.7171, 0.75, 0.7171, 0.875, 0.7171, 0.5, 0.03292, 0.75, 0.6917, 0.875, 0.6917, 0.875, 0.7041, 0.75, 0.7041, 0.25, 0.6917, 0.375, 0.6917, 0.375, 0.7041, 0.25, 0.7041, 0.5, 0.6917, 0.625, 0.6917, 0.625, 0.7041, 0.5, 0.7041, 0.375, 0.6917, 0.5, 0.6917, 0.5, 0.7041, 0.375, 0.7041, 0.125, 0.6917, 0.25, 0.6917, 0.25, 0.7041, 0.125, 0.7041, 0.625, 0.6917, 0.75, 0.6917, 0.75, 0.7041, 0.625, 0.7041, 0.375, 0.03292, 0.5, 0.03292, 0.5, 0.04589, 0.375, 0.04589, 0.5, 0.03292, 0.625, 0.03292, 0.625, 0.04589, 0.5, 0.04589, 0.625, 0.04589, 0.75, 0.7041, 0.625, 0.7041, 0.5, 0.7041, 0.375, 0.7041, 0.25, 0.7041, 0.375, 0.04589, 0.5, 0.04589, 0.125, 0.7041, 0.25, 0.7041, 0.375, 0.7041, 0.5, 0.7041, 0.625, 0.7041, 0.75, 0.7041, 0.875, 0.7041, 0.5, 0.04589, 0.625, 0.6767, 0.75, 0.6767, 0.75, 0.6917, 0.625, 0.6917, 0.125, 0.6767, 0.25, 0.6767, 0.25, 0.6917, 0.125, 0.6917, 0.375, 0.6767, 0.5, 0.6767, 0.5, 0.6917, 0.375, 0.6917, 0.5, 0.6767, 0.625, 0.6767, 0.625, 0.6917, 0.5, 0.6917, 0.25, 0.6767, 0.375, 0.6767, 0.375, 0.6917, 0.25, 0.6917, 0.75, 0.6767, 0.875, 0.6767, 0.875, 0.6917, 0.75, 0.6917, 0.375, 0.04589, 0.5, 0.04589, 0.5, 0.05832, 0.375, 0.05832, 0.5, 0.04589, 0.625, 0.04589, 0.625, 0.05832, 0.5, 0.05832, 0.75, 0.6917, 0.625, 0.6917, 0.5, 0.6917, 0.375, 0.6917, 0.25, 0.6917, 0.375, 0.05832, 0.5, 0.05832, 0.875, 0.6917, 0.125, 0.6917, 0.25, 0.6917, 0.375, 0.6917, 0.5, 0.6917, 0.625, 0.6917, 0.75, 0.6917, 0.875, 0.6917, 0.5, 0.05832, 0.75, 0.6614, 0.875, 0.6614, 0.875, 0.6767, 0.75, 0.6767, 0.25, 0.6614, 0.375, 0.6614, 0.375, 0.6767, 0.25, 0.6767, 0.5, 0.6614, 0.625, 0.6614, 0.625, 0.6767, 0.5, 0.6767, 0.375, 0.6614, 0.5, 0.6614, 0.5, 0.6767, 0.375, 0.6767, 0.125, 0.6614, 0.25, 0.6614, 0.25, 0.6767, 0.125, 0.6767, 0.625, 0.6614, 0.75, 0.6614, 0.75, 0.6767, 0.625, 0.6767, 0.375, 0.05832, 0.5, 0.05832, 0.5, 0.07331, 0.375, 0.07331, 0.5, 0.05832, 0.625, 0.05832, 0.625, 0.07331, 0.5, 0.07331, 0.625, 0.07331, 0.75, 0.6767, 0.625, 0.6767, 0.5, 0.6767, 0.375, 0.6767, 0.25, 0.6767, 0.375, 0.07331, 0.5, 0.07331, 0.125, 0.6767, 0.25, 0.6767, 0.375, 0.6767, 0.5, 0.6767, 0.625, 0.6767, 0.75, 0.6767, 0.875, 0.6767, 0.5, 0.07331, 0.625, 0.6457, 0.75, 0.6457, 0.75, 0.6614, 0.625, 0.6614, 0.125, 0.6457, 0.25, 0.6457, 0.25, 0.6614, 0.125, 0.6614, 0.375, 0.6457, 0.5, 0.6457, 0.5, 0.6614, 0.375, 0.6614, 0.5, 0.6457, 0.625, 0.6457, 0.625, 0.6614, 0.5, 0.6614, 0.25, 0.6457, 0.375, 0.6457, 0.375, 0.6614, 0.25, 0.6614, 0.75, 0.6457, 0.875, 0.6457, 0.875, 0.6614, 0.75, 0.6614, 0.375, 0.07331, 0.5, 0.07331, 0.5, 0.08858, 0.375, 0.08858, 0.5, 0.07331, 0.625, 0.07331, 0.625, 0.08858, 0.5, 0.08858, 0.125, 0.6614, 0.25, 0.6614, 0.375, 0.6614, 0.5, 0.6614, 0.625, 0.6614, 0.75, 0.6614, 0.875, 0.6614, 0.5, 0.08858, 0.75, 0.6614, 0.625, 0.6614, 0.5, 0.6614, 0.375, 0.6614, 0.25, 0.6614, 0.375, 0.08858, 0.5, 0.08858, 0.875, 0.6614, 0.75, 0.6299, 0.875, 0.6299, 0.875, 0.6457, 0.75, 0.6457, 0.25, 0.6299, 0.375, 0.6299, 0.375, 0.6457, 0.25, 0.6457, 0.5, 0.6299, 0.625, 0.6299, 0.625, 0.6457, 0.5, 0.6457, 0.375, 0.6299, 0.5, 0.6299, 0.5, 0.6457, 0.375, 0.6457, 0.125, 0.6299, 0.25, 0.6299, 0.25, 0.6457, 0.125, 0.6457, 0.625, 0.6299, 0.75, 0.6299, 0.75, 0.6457, 0.625, 0.6457, 0.375, 0.08858, 0.5, 0.08858, 0.5, 0.1043, 0.375, 0.1043, 0.5, 0.08858, 0.625, 0.08858, 0.625, 0.1043, 0.5, 0.1043, 0.625, 0.1043, 0.75, 0.6457, 0.625, 0.6457, 0.5, 0.6457, 0.375, 0.6457, 0.25, 0.6457, 0.375, 0.1043, 0.5, 0.1043, 0.125, 0.6457, 0.25, 0.6457, 0.375, 0.6457, 0.5, 0.6457, 0.625, 0.6457, 0.75, 0.6457, 0.875, 0.6457, 0.5, 0.1043, 0.625, 0.608, 0.75, 0.608, 0.75, 0.6299, 0.625, 0.6299, 0.125, 0.608, 0.25, 0.608, 0.25, 0.6299, 0.125, 0.6299, 0.375, 0.608, 0.5, 0.608, 0.5, 0.6299, 0.375, 0.6299, 0.5, 0.608, 0.625, 0.608, 0.625, 0.6299, 0.5, 0.6299, 0.25, 0.608, 0.375, 0.608, 0.375, 0.6299, 0.25, 0.6299, 0.75, 0.608, 0.875, 0.608, 0.875, 0.6299, 0.75, 0.6299, 0.375, 0.1043, 0.5, 0.1043, 0.5, 0.1201, 0.375, 0.1201, 0.5, 0.1043, 0.625, 0.1043, 0.625, 0.1201, 0.5, 0.1201, 0.75, 0.6299, 0.625, 0.6299, 0.5, 0.6299, 0.375, 0.6299, 0.25, 0.6299, 0.375, 0.1201, 0.5, 0.1201, 0.875, 0.6299, 0.125, 0.6299, 0.25, 0.6299, 0.375, 0.6299, 0.5, 0.6299, 0.625, 0.6299, 0.75, 0.6299, 0.875, 0.6299, 0.5, 0.1201, 0.75, 0.5851, 0.875, 0.5851, 0.875, 0.608, 0.75, 0.608, 0.25, 0.5851, 0.375, 0.5851, 0.375, 0.608, 0.25, 0.608, 0.5, 0.5851, 0.625, 0.5851, 0.625, 0.608, 0.5, 0.608, 0.375, 0.5851, 0.5, 0.5851, 0.5, 0.608, 0.375, 0.608, 0.125, 0.5851, 0.25, 0.5851, 0.25, 0.608, 0.125, 0.608, 0.625, 0.5851, 0.75, 0.5851, 0.75, 0.608, 0.625, 0.608, 0.375, 0.1201, 0.5, 0.1201, 0.5, 0.142, 0.375, 0.142, 0.5, 0.1201, 0.625, 0.1201, 0.625, 0.142, 0.5, 0.142, 0.625, 0.142, 0.75, 0.608, 0.625, 0.608, 0.5, 0.608, 0.375, 0.608, 0.25, 0.608, 0.375, 0.142, 0.5, 0.142, 0.125, 0.608, 0.25, 0.608, 0.375, 0.608, 0.5, 0.608, 0.625, 0.608, 0.75, 0.608, 0.875, 0.608, 0.5, 0.142, 0.625, 0.5628, 0.75, 0.5628, 0.75, 0.5851, 0.625, 0.5851, 0.125, 0.5628, 0.25, 0.5628, 0.25, 0.5851, 0.125, 0.5851, 0.375, 0.5628, 0.5, 0.5628, 0.5, 0.5851, 0.375, 0.5851, 0.5, 0.5628, 0.625, 0.5628, 0.625, 0.5851, 0.5, 0.5851, 0.25, 0.5628, 0.375, 0.5628, 0.375, 0.5851, 0.25, 0.5851, 0.75, 0.5628, 0.875, 0.5628, 0.875, 0.5851, 0.75, 0.5851, 0.375, 0.142, 0.5, 0.142, 0.5, 0.1649, 0.375, 0.1649, 0.5, 0.142, 0.625, 0.142, 0.625, 0.1649, 0.5, 0.1649, 0.75, 0.5851, 0.625, 0.5851, 0.5, 0.5851, 0.375, 0.5851, 0.25, 0.5851, 0.375, 0.1649, 0.5, 0.1649, 0.875, 0.5851, 0.125, 0.5851, 0.25, 0.5851, 0.375, 0.5851, 0.5, 0.5851, 0.625, 0.5851, 0.75, 0.5851, 0.875, 0.5851, 0.5, 0.1649, 0.75, 0.5, 0.875, 0.5, 0.875, 0.5628, 0.75, 0.5628, 0.25, 0.5, 0.375, 0.5, 0.375, 0.5628, 0.25, 0.5628, 0.5, 0.5, 0.625, 0.5, 0.625, 0.5628, 0.5, 0.5628, 0.375, 0.5, 0.5, 0.5, 0.5, 0.5628, 0.375, 0.5628, 0.125, 0.5, 0.25, 0.5, 0.25, 0.5628, 0.125, 0.5628, 0.625, 0.5, 0.75, 0.5, 0.75, 0.5628, 0.625, 0.5628, 0.375, 0.1649, 0.5, 0.1649, 0.5, 0.1872, 0.375, 0.1872, 0.5, 0.1649, 0.625, 0.1649, 0.625, 0.1872, 0.5, 0.1872, 0.125, 0.5628, 0.25, 0.5628, 0.375, 0.5628, 0.5, 0.5628, 0.625, 0.5628, 0.75, 0.5628, 0.875, 0.5628, 0.5, 0.1872, 0.625, 0.1872, 0.75, 0.5628, 0.625, 0.5628, 0.5, 0.5628, 0.375, 0.5628, 0.25, 0.5628, 0.375, 0.1872, 0.5, 0.1872])
me_cube.materials.append(mat_material)
me_cube.materials.append(mat_material_001)
me_cube.use_remesh_preserve_volume = False
me_cube.use_remesh_preserve_attributes = False
me_cube.use_mirror_vertex_groups = False
me_cube.update()

# ---- objects
ob_cube = bpy.data.objects.new('Cube', me_cube)
ob_light = bpy.data.objects.new('Light', light_light)
ob_camera = bpy.data.objects.new('Camera', cam_camera)

# ---- transforms, parenting, visibility, modifiers, constraints
ob_cube.location = (0.0, 0.0, 0.0)
ob_cube.lock_rotations_4d = False
ob_cube.empty_display_type = 'ARROWS'
ob_cube.lineart.crease_threshold = 0.0
ob_light.location = (4.076, 1.005, 5.904)
ob_light.rotation_euler = (0.6503, 0.05522, 1.866)
ob_light.lock_rotations_4d = False
ob_light.empty_display_type = 'ARROWS'
ob_light.color = (0.0, 0.0, 0.0, 0.0)
ob_light.lineart.crease_threshold = 0.0
ob_camera.location = (7.359, -6.926, 4.958)
ob_camera.rotation_euler = (1.109, 0.0, 0.8149)
ob_camera.lock_rotations_4d = False
ob_camera.empty_display_type = 'ARROWS'
ob_camera.color = (0.0, 0.0, 0.0, 0.0)
ob_camera.display_type = 'WIRE'
ob_camera.lineart.crease_threshold = 0.0

# ---- collection membership
col_collection.objects.link(ob_cube)
col_collection.objects.link(ob_light)
col_collection.objects.link(ob_camera)

# ---- scene / render settings (as saved in the file)
scene.camera = ob_camera
scene.frame_start = 1; scene.frame_end = 250; scene.frame_set(1)
scene.render.engine = 'BLENDER_EEVEE_NEXT'
scene.cycles.use_denoising = False
scene.cycles.samples = 128
scene.cycles.sampling_pattern = 'TABULATED_SOBOL'
scene.cycles.use_adaptive_sampling = False
scene.cycles.use_light_tree = False
scene.view_settings.view_transform = 'Filmic'
bpy.context.view_layer.update()
